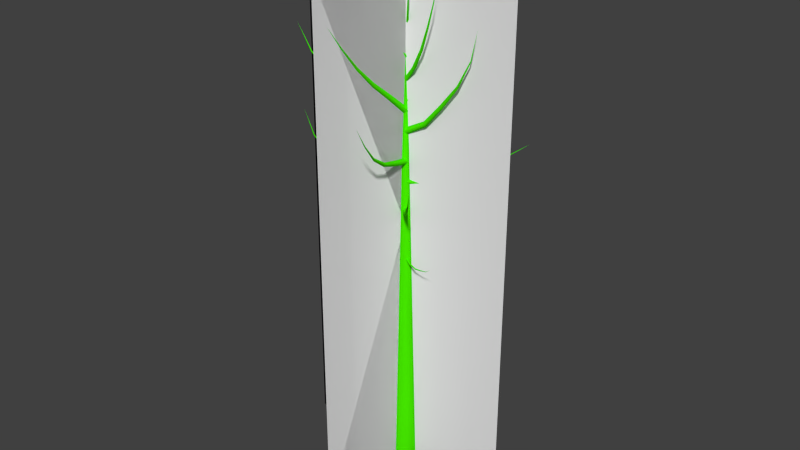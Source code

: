 # Source: tree_spherical_high_low_2.blend  (saved by Blender 2.69.0; exported with 4.5.12 LTS)
import bpy
from mathutils import Matrix  # noqa: F401  (used for matrix-valued properties, if any)

bpy.ops.wm.read_factory_settings(use_empty=True)
scene = bpy.context.scene
scene.name = 'Scene'

# ---- collections
col_collection_1 = bpy.data.collections.new('Collection 1'); scene.collection.children.link(col_collection_1)

# ---- materials (node trees are filled in below, after node groups)
mat_material = bpy.data.materials.new('Material')
mat_material.alpha_threshold = 0.0
mat_material.use_transparent_shadow = False
mat_material.diffuse_color = (0.06049, 0.8, 0.0, 1.0)
mat_material.roughness = 0.5
mat_material.line_color = (0.0, 0.0, 0.0, 1.0)

# ---- material node trees

# ---- world
world_world = bpy.data.worlds.new('World'); scene.world = world_world
world_world.color = (0.05088, 0.05088, 0.05088)
world_world.use_sun_shadow = False
world_world.sun_shadow_jitter_overblur = 0.0
world_world.cycles.sampling_method = 'MANUAL'
world_world.cycles.sample_map_resolution = 256

# ---- meshes
me_plane = bpy.data.meshes.new('Plane')
me_plane.from_pydata([(-0.9836, -1.0, -8.946e-11), (-0.9836, 0.7982, 4.536e-07), (0.9836, -1.0, -5.046e-07), (0.9836, 0.7982, -5.091e-08), (0.9836, -1.0, -3.059e-07), (0.9836, 0.7982, 1.478e-07), (-0.9836, -1.0, -1.988e-07), (-0.9836, 0.7982, 2.549e-07), (1.143e-07, -1.0, 1.316), (1.143e-07, 0.7982, 1.316), (-1.143e-07, -1.0, -1.316), (-1.143e-07, 0.7982, -1.316), (-2.003e-07, -1.0, -1.316), (-2.003e-07, 0.7982, -1.316), (2.003e-07, -1.0, 1.316), (2.003e-07, 0.7982, 1.316)], [], [(1, 0, 2, 3), (5, 4, 6, 7), (9, 8, 10, 11), (13, 12, 14, 15)])
_uv = me_plane.uv_layers.new(name='UVMap')
_uv.uv.foreach_set('vector', [0.5081, 0.9984, 0.5081, 1.658e-07, 1.0, 0.0, 1.0, 0.9984, 1.658e-07, 0.9984, 0.0, 1.658e-07, 0.5078, 0.0, 0.5078, 0.9984, 1.658e-07, 0.9984, 0.0, 1.658e-07, 0.5073, 0.0, 0.5073, 0.9984, 0.5072, 0.9984, 0.5072, 1.658e-07, 1.0, 0.0, 1.0, 0.9984])
me_plane.use_remesh_preserve_volume = False
me_plane.use_remesh_preserve_attributes = False
me_plane.use_mirror_vertex_groups = False
me_plane.update()
me_mesh = bpy.data.meshes.new('Mesh')
me_mesh.from_pydata([(-3.298e-08, 0.4369, 0.02454), (-0.4376, -1.042e-07, -3.705e-09), (1.234e-07, -0.4369, -0.02454), (0.4376, 1.424e-07, 5.851e-09), (2.634e-09, 0.009667, 5.031), (-0.2918, -0.2816, 5.014), (1.069e-07, -0.5729, 4.998), (0.2918, -0.2816, 5.014), (3.939e-08, -0.4307, 10.03), (-0.1459, -0.5764, 10.03), (9.153e-08, -0.7221, 10.02), (0.1459, -0.5764, 10.03), (6.645e-08, -0.7602, 15.05), (6.645e-08, -0.7602, 15.05), (6.645e-08, -0.7602, 15.05), (6.645e-08, -0.7602, 15.05), (0.002494, -0.3552, 6.34), (0.01758, -0.3727, 6.318), (-0.002494, -0.3613, 6.295), (-0.01758, -0.3438, 6.318), (0.1624, -0.1604, 6.291), (0.1743, -0.1746, 6.273), (0.158, -0.1657, 6.256), (0.1462, -0.1515, 6.273), (0.3212, 0.03308, 6.234), (0.33, 0.02222, 6.221), (0.3176, 0.02868, 6.207), (0.3089, 0.03954, 6.221), (0.4795, 0.2259, 6.175), (0.4855, 0.2188, 6.167), (0.4773, 0.2232, 6.158), (0.4714, 0.2303, 6.167), (0.6387, 0.4198, 6.126), (0.6421, 0.4168, 6.122), (0.6385, 0.4196, 6.117), (0.6351, 0.4226, 6.122), (0.8003, 0.6167, 6.15), (0.8003, 0.6167, 6.15), (0.8003, 0.6167, 6.15), (0.8003, 0.6167, 6.15), (-0.00503, -0.3767, 6.649), (-0.004898, -0.3454, 6.619), (0.00503, -0.3751, 6.588), (0.004898, -0.4065, 6.619), (-0.3248, -0.428, 6.589), (-0.3264, -0.4032, 6.564), (-0.3202, -0.4273, 6.539), (-0.3186, -0.4521, 6.564), (-0.6489, -0.48, 6.576), (-0.6524, -0.4618, 6.557), (-0.6499, -0.4802, 6.539), (-0.6465, -0.4984, 6.557), (-0.9745, -0.5323, 6.594), (-0.9775, -0.5202, 6.581), (-0.9765, -0.5326, 6.569), (-0.9736, -0.5446, 6.581), (-1.3, -0.5845, 6.618), (-1.302, -0.5786, 6.612), (-1.302, -0.5849, 6.606), (-1.3, -0.5908, 6.612), (-1.611, -0.6344, 6.716), (-1.611, -0.6344, 6.716), (-1.611, -0.6344, 6.716), (-1.611, -0.6344, 6.716), (0.006122, -0.3971, 6.958), (-0.01925, -0.4279, 6.919), (-0.006122, -0.3902, 6.881), (0.01925, -0.3594, 6.919), (0.3479, -0.5891, 6.879), (0.3314, -0.6159, 6.847), (0.3456, -0.5878, 6.816), (0.3622, -0.5611, 6.847), (0.6933, -0.7832, 6.908), (0.6861, -0.8062, 6.885), (0.702, -0.7881, 6.862), (0.7092, -0.7651, 6.885), (1.026, -0.9704, 7.031), (1.023, -0.9867, 7.016), (1.036, -0.9756, 7.001), (1.039, -0.9593, 7.016), (1.357, -1.156, 7.169), (1.356, -1.165, 7.162), (1.363, -1.16, 7.155), (1.364, -1.151, 7.162), (1.657, -1.325, 7.378), (1.657, -1.325, 7.378), (1.657, -1.325, 7.378), (1.657, -1.325, 7.378), (-0.001266, -0.4078, 7.268), (0.04484, -0.3951, 7.22), (0.001266, -0.4148, 7.173), (-0.04484, -0.4275, 7.22), (-0.1599, 0.03188, 7.221), (-0.1249, 0.04702, 7.183), (-0.1615, 0.03626, 7.145), (-0.1966, 0.02113, 7.183), (-0.3156, 0.4631, 7.305), (-0.2918, 0.4816, 7.278), (-0.3219, 0.4806, 7.251), (-0.3456, 0.4621, 7.278), (-0.4598, 0.8628, 7.507), (-0.445, 0.8779, 7.49), (-0.466, 0.88, 7.473), (-0.4808, 0.8649, 7.49), (-0.5996, 1.25, 7.74), (-0.5927, 1.259, 7.732), (-0.6037, 1.262, 7.725), (-0.6106, 1.253, 7.732), (-0.7101, 1.556, 8.083), (-0.7101, 1.556, 8.083), (-0.7101, 1.556, 8.083), (-0.7101, 1.556, 8.083), (-0.001111, -0.432, 7.577), (-0.05248, -0.4097, 7.521), (0.001111, -0.426, 7.465), (0.05248, -0.4483, 7.521), (-0.1876, -0.9398, 7.534), (-0.2287, -0.9219, 7.49), (-0.1858, -0.9348, 7.445), (-0.1447, -0.9527, 7.49), (-0.3733, -1.445, 7.49), (-0.4048, -1.434, 7.457), (-0.3734, -1.446, 7.423), (-0.3419, -1.457, 7.457), (-0.5591, -1.951, 7.515), (-0.5809, -1.946, 7.493), (-0.5607, -1.956, 7.47), (-0.5389, -1.961, 7.493), (-0.7439, -2.454, 7.581), (-0.7555, -2.454, 7.57), (-0.7461, -2.46, 7.559), (-0.7345, -2.461, 7.57), (-0.9136, -2.916, 7.805), (-0.9136, -2.916, 7.805), (-0.9136, -2.916, 7.805), (-0.9136, -2.916, 7.805), (-0.002876, -0.4483, 7.886), (0.03208, -0.5019, 7.822), (0.002876, -0.445, 7.758), (-0.03208, -0.3915, 7.822), (0.5186, -0.1453, 7.904), (0.5488, -0.1868, 7.853), (0.5277, -0.14, 7.803), (0.4975, -0.09852, 7.853), (1.034, 0.1541, 7.984), (1.06, 0.125, 7.947), (1.048, 0.1621, 7.909), (1.022, 0.1912, 7.947), (1.538, 0.4472, 8.131), (1.559, 0.4296, 8.107), (1.554, 0.4561, 8.083), (1.533, 0.4737, 8.107), (2.013, 0.7231, 8.379), (2.025, 0.7153, 8.368), (2.024, 0.7297, 8.357), (2.012, 0.7374, 8.368), (2.442, 0.9723, 8.725), (2.442, 0.9723, 8.725), (2.442, 0.9723, 8.725), (2.442, 0.9723, 8.725), (-0.00289, -0.4638, 8.194), (0.01246, -0.3941, 8.123), (0.00289, -0.4649, 8.051), (-0.01246, -0.5346, 8.123), (-0.6478, -0.3494, 8.152), (-0.644, -0.2921, 8.095), (-0.6601, -0.3473, 8.039), (-0.6639, -0.4046, 8.095), (-1.269, -0.2392, 8.306), (-1.279, -0.194, 8.266), (-1.303, -0.2331, 8.227), (-1.294, -0.2783, 8.266), (-1.824, -0.1408, 8.648), (-1.833, -0.1101, 8.623), (-1.853, -0.1356, 8.599), (-1.843, -0.1663, 8.623), (-2.389, -0.04049, 8.979), (-2.395, -0.02489, 8.968), (-2.407, -0.03739, 8.957), (-2.4, -0.05299, 8.968), (-2.856, 0.04235, 9.443), (-2.856, 0.04235, 9.443), (-2.856, 0.04235, 9.443), (-2.856, 0.04235, 9.443), (-0.01241, -0.4673, 8.499), (-0.05999, -0.5324, 8.423), (0.01241, -0.4968, 8.348), (0.05999, -0.4317, 8.423), (0.4329, -0.9979, 8.659), (0.3994, -1.056, 8.601), (0.4619, -1.033, 8.542), (0.4954, -0.975, 8.601), (0.8401, -1.483, 8.98), (0.8188, -1.531, 8.939), (0.8694, -1.518, 8.897), (0.8908, -1.471, 8.939), (1.244, -1.965, 9.325), (1.23, -1.997, 9.298), (1.264, -1.989, 9.271), (1.278, -1.957, 9.298), (1.651, -2.449, 9.662), (1.645, -2.467, 9.65), (1.663, -2.464, 9.637), (1.669, -2.447, 9.65), (1.973, -2.833, 10.17), (1.973, -2.833, 10.17), (1.973, -2.833, 10.17), (1.973, -2.833, 10.17), (3.371e-09, -0.5243, 8.805), (0.08458, -0.4997, 8.724), (6.653e-08, -0.4752, 8.643), (-0.08458, -0.4997, 8.724), (9.166e-07, 0.2048, 9.008), (0.06766, 0.2332, 8.946), (9.89e-07, 0.2617, 8.885), (-0.06766, 0.2332, 8.946), (1.699e-06, 0.8448, 9.401), (0.05075, 0.8769, 9.361), (1.78e-06, 0.9089, 9.322), (-0.05074, 0.8769, 9.361), (2.38e-06, 1.386, 9.929), (0.03383, 1.412, 9.909), (2.447e-06, 1.439, 9.888), (-0.03383, 1.412, 9.909), (2.873e-06, 1.79, 10.57), (0.01692, 1.805, 10.57), (2.911e-06, 1.819, 10.56), (-0.01691, 1.805, 10.57), (3.305e-06, 2.137, 11.26), (3.305e-06, 2.137, 11.26), (3.305e-06, 2.137, 11.26), (3.305e-06, 2.137, 11.26), (0.015, -0.4994, 9.112), (-0.0692, -0.4598, 9.025), (-0.015, -0.5354, 8.938), (0.0692, -0.5751, 9.025), (-0.4813, -1.095, 9.302), (-0.5542, -1.07, 9.235), (-0.5163, -1.137, 9.168), (-0.4435, -1.162, 9.235), (-0.9295, -1.633, 9.677), (-0.9901, -1.621, 9.632), (-0.9676, -1.679, 9.587), (-0.907, -1.691, 9.632), (-1.342, -2.129, 10.15), (-1.387, -2.126, 10.12), (-1.376, -2.169, 10.1), (-1.331, -2.172, 10.12), (-1.648, -2.495, 10.79), (-1.672, -2.496, 10.78), (-1.668, -2.52, 10.77), (-1.644, -2.519, 10.78), (-1.83, -2.714, 11.54), (-1.83, -2.714, 11.54), (-1.83, -2.714, 11.54), (-1.83, -2.714, 11.54), (-0.01322, -0.5373, 9.42), (0.01553, -0.6285, 9.326), (0.01322, -0.5329, 9.232), (-0.01553, -0.4417, 9.326), (0.8022, -0.4018, 9.518), (0.8341, -0.4732, 9.445), (0.8412, -0.3953, 9.372), (0.8093, -0.3238, 9.445), (1.565, -0.275, 9.813), (1.6, -0.3268, 9.762), (1.616, -0.2664, 9.712), (1.581, -0.2147, 9.762), (2.266, -0.1585, 10.25), (2.293, -0.1923, 10.22), (2.308, -0.1514, 10.19), (2.281, -0.1176, 10.22), (2.944, -0.0457, 10.73), (2.959, -0.06251, 10.72), (2.967, -0.04196, 10.7), (2.952, -0.02515, 10.72), (3.613, 0.06552, 11.23), (3.613, 0.06552, 11.23), (3.613, 0.06552, 11.23), (3.613, 0.06552, 11.23), (0.01972, -0.5639, 9.722), (0.04819, -0.467, 9.627), (-0.01972, -0.5417, 9.531), (-0.04819, -0.6385, 9.627), (-0.7128, -0.1522, 9.9), (-0.6984, -0.07007, 9.826), (-0.7611, -0.1251, 9.753), (-0.7755, -0.2073, 9.826), (-1.38, 0.2228, 10.28), (-1.377, 0.2888, 10.23), (-1.432, 0.2519, 10.18), (-1.435, 0.1859, 10.23), (-2.027, 0.5863, 10.73), (-2.026, 0.6307, 10.7), (-2.063, 0.6066, 10.67), (-2.064, 0.5621, 10.7), (-2.682, 0.9546, 11.16), (-2.684, 0.9778, 11.15), (-2.704, 0.9668, 11.13), (-2.703, 0.9435, 11.15), (-3.2, 1.246, 11.79), (-3.2, 1.246, 11.79), (-3.2, 1.246, 11.79), (-3.2, 1.246, 11.79), (-0.009391, -0.5443, 10.02), (-0.0951, -0.6046, 9.928), (0.009391, -0.5967, 9.83), (0.0951, -0.5364, 9.928), (0.2806, -1.353, 10.25), (0.2122, -1.401, 10.17), (0.2961, -1.396, 10.09), (0.3644, -1.347, 10.17), (0.5671, -2.151, 10.49), (0.5179, -2.194, 10.43), (0.5829, -2.195, 10.38), (0.6321, -2.153, 10.43), (0.8315, -2.888, 10.89), (0.8012, -2.924, 10.85), (0.847, -2.932, 10.82), (0.8773, -2.896, 10.85), (1.06, -3.526, 11.45), (1.046, -3.546, 11.44), (1.07, -3.552, 11.42), (1.084, -3.532, 11.44), (1.268, -4.106, 12.09), (1.268, -4.106, 12.09), (1.268, -4.106, 12.09), (1.268, -4.106, 12.09), (-0.01692, -0.6296, 10.32), (0.09631, -0.6192, 10.23), (0.01692, -0.5378, 10.14), (-0.09631, -0.5482, 10.23), (0.2572, 0.1137, 10.72), (0.3508, 0.1303, 10.66), (0.2903, 0.2037, 10.59), (0.1967, 0.1871, 10.66), (0.4859, 0.7343, 11.31), (0.5594, 0.7554, 11.27), (0.5172, 0.8191, 11.23), (0.4438, 0.798, 11.27), (0.6835, 1.27, 12.0), (0.7338, 1.288, 11.98), (0.7071, 1.334, 11.95), (0.6568, 1.316, 11.98), (0.8383, 1.69, 12.77), (0.8639, 1.7, 12.77), (0.8511, 1.725, 12.76), (0.8254, 1.714, 12.77), (0.9616, 2.024, 13.6), (0.9616, 2.024, 13.6), (0.9616, 2.024, 13.6), (0.9616, 2.024, 13.6), (0.03999, -0.5711, 10.62), (-0.05259, -0.506, 10.53), (-0.03999, -0.6184, 10.44), (0.05259, -0.6835, 10.53), (-0.6561, -0.9834, 11.01), (-0.7365, -0.9351, 10.94), (-0.7328, -1.029, 10.87), (-0.6524, -1.077, 10.94), (-1.266, -1.345, 11.54), (-1.334, -1.313, 11.5), (-1.34, -1.388, 11.46), (-1.271, -1.42, 11.5), (-1.782, -1.65, 12.21), (-1.83, -1.631, 12.19), (-1.836, -1.682, 12.16), (-1.788, -1.702, 12.19), (-2.287, -1.95, 12.9), (-2.313, -1.941, 12.89), (-2.317, -1.967, 12.87), (-2.292, -1.976, 12.89), (-2.648, -2.163, 13.7), (-2.648, -2.163, 13.7), (-2.648, -2.163, 13.7), (-2.648, -2.163, 13.7), (-0.04899, -0.5964, 10.92), (-0.01933, -0.7066, 10.83), (0.04899, -0.6152, 10.74), (0.01933, -0.505, 10.83), (0.7229, -0.7444, 11.33), (0.7571, -0.8345, 11.27), (0.8221, -0.7634, 11.2), (0.788, -0.6732, 11.27), (1.332, -0.8612, 11.97), (1.366, -0.9303, 11.92), (1.423, -0.8785, 11.88), (1.389, -0.8094, 11.92), (1.912, -0.9724, 12.64), (1.938, -1.019, 12.61), (1.979, -0.9852, 12.59), (1.953, -0.9385, 12.61), (2.351, -1.057, 13.41), (2.367, -1.08, 13.4), (2.389, -1.064, 13.4), (2.374, -1.04, 13.4), (2.549, -1.094, 14.28), (2.549, -1.094, 14.28), (2.549, -1.094, 14.28), (2.549, -1.094, 14.28), (0.04171, -0.6654, 11.21), (0.07664, -0.551, 11.13), (-0.04171, -0.5682, 11.05), (-0.07664, -0.6826, 11.13), (-0.41, -0.1396, 11.75), (-0.3865, -0.0429, 11.69), (-0.4856, -0.05153, 11.64), (-0.5091, -0.1482, 11.69), (-0.7689, 0.2782, 12.44), (-0.7541, 0.354, 12.4), (-0.8312, 0.3507, 12.36), (-0.846, 0.2749, 12.4), (-1.139, 0.7086, 13.12), (-1.13, 0.7606, 13.09), (-1.183, 0.76, 13.07), (-1.191, 0.708, 13.09), (-1.417, 1.032, 13.89), (-1.414, 1.06, 13.88), (-1.441, 1.061, 13.87), (-1.444, 1.033, 13.88), (-1.582, 1.225, 14.74), (-1.582, 1.225, 14.74), (-1.582, 1.225, 14.74), (-1.582, 1.225, 14.74), (2.023e-07, -0.569, 11.51), (-0.09837, -0.6278, 11.43), (-7.221e-08, -0.6866, 11.35), (0.09837, -0.6278, 11.43), (-1.56e-06, -1.278, 12.02), (-0.07869, -1.324, 11.95), (-1.777e-06, -1.371, 11.89), (0.07869, -1.324, 11.95), (-3.337e-06, -1.992, 12.51), (-0.05902, -2.029, 12.46), (-3.509e-06, -2.065, 12.41), (0.05902, -2.029, 12.46), (-4.988e-06, -2.656, 13.06), (-0.03935, -2.683, 13.03), (-5.117e-06, -2.711, 13.0), (0.03934, -2.683, 13.03), (-6.501e-06, -3.264, 13.68), (-0.01968, -3.279, 13.66), (-6.571e-06, -3.294, 13.65), (0.01967, -3.279, 13.66), (-7.916e-06, -3.833, 14.33), (-7.916e-06, -3.833, 14.33), (-7.916e-06, -3.833, 14.33), (-7.916e-06, -3.833, 14.33), (-0.04183, -0.6873, 11.8), (0.07165, -0.7008, 11.73), (0.04183, -0.5905, 11.66), (-0.07165, -0.5769, 11.73), (0.3692, -0.2116, 12.35), (0.4629, -0.219, 12.3), (0.4421, -0.1273, 12.25), (0.3483, -0.1199, 12.3), (0.7124, 0.1855, 13.0), (0.7857, 0.1835, 12.97), (0.773, 0.2557, 12.93), (0.6997, 0.2578, 12.97), (1.018, 0.5393, 13.69), (1.069, 0.5408, 13.68), (1.063, 0.5918, 13.66), (1.012, 0.5903, 13.68), (1.169, 0.7143, 14.49), (1.196, 0.7161, 14.49), (1.194, 0.7427, 14.49), (1.167, 0.7409, 14.49), (1.188, 0.7361, 15.33), (1.188, 0.7361, 15.33), (1.188, 0.7361, 15.33), (1.188, 0.7361, 15.33), (0.05989, -0.6379, 12.1), (-0.01722, -0.5641, 12.04), (-0.05989, -0.6619, 11.97), (0.01722, -0.7357, 12.04), (-0.5135, -0.7529, 12.64), (-0.5805, -0.695, 12.6), (-0.62, -0.7743, 12.55), (-0.553, -0.8323, 12.6), (-0.9477, -0.84, 13.31), (-1.003, -0.7975, 13.28), (-1.037, -0.8579, 13.25), (-0.982, -0.9005, 13.28), (-1.323, -0.9154, 14.01), (-1.362, -0.8874, 14.0), (-1.387, -0.9281, 13.98), (-1.348, -0.9561, 14.0), (-1.568, -0.9645, 14.77), (-1.588, -0.9506, 14.77), (-1.601, -0.9711, 14.76), (-1.581, -0.985, 14.77), (-1.807, -1.013, 15.54), (-1.807, -1.013, 15.54), (-1.807, -1.013, 15.54), (-1.807, -1.013, 15.54), (-0.04467, -0.6338, 12.4), (-0.04091, -0.7282, 12.34), (0.04467, -0.6881, 12.28), (0.04091, -0.5936, 12.34), (0.4507, -0.9348, 12.89), (0.457, -1.012, 12.84), (0.5287, -0.9822, 12.8), (0.5224, -0.9046, 12.84), (0.8655, -1.187, 13.47), (0.8745, -1.248, 13.44), (0.9327, -1.228, 13.42), (0.9236, -1.167, 13.44), (1.19, -1.384, 14.13), (1.198, -1.426, 14.11), (1.238, -1.413, 14.1), (1.23, -1.372, 14.11), (1.476, -1.558, 14.81), (1.48, -1.579, 14.81), (1.501, -1.573, 14.8), (1.497, -1.552, 14.81), (1.66, -1.67, 15.55), (1.66, -1.67, 15.55), (1.66, -1.67, 15.55), (1.66, -1.67, 15.55), (0.01754, -0.7186, 12.69), (0.06554, -0.6473, 12.64), (-0.01754, -0.6253, 12.59), (-0.06554, -0.6966, 12.64), (-0.1616, -0.2422, 13.18), (-0.1251, -0.1801, 13.15), (-0.1934, -0.1574, 13.12), (-0.2299, -0.2195, 13.15), (-0.2808, 0.07491, 13.8), (-0.2551, 0.1259, 13.79), (-0.308, 0.1473, 13.77), (-0.3337, 0.09633, 13.79), (-0.3647, 0.2983, 14.47), (-0.3482, 0.3338, 14.47), (-0.384, 0.3496, 14.46), (-0.4006, 0.3141, 14.47), (-0.3943, 0.3769, 15.18), (-0.3861, 0.3949, 15.18), (-0.4041, 0.4031, 15.18), (-0.4123, 0.385, 15.18), (-0.3588, 0.2824, 15.89), (-0.3588, 0.2824, 15.89), (-0.3588, 0.2824, 15.89), (-0.3588, 0.2824, 15.89), (0.01484, -0.6408, 12.98), (-0.05779, -0.6626, 12.94), (-0.01484, -0.7251, 12.9), (0.05779, -0.7033, 12.94), (-0.1385, -1.076, 13.45), (-0.1973, -1.096, 13.42), (-0.1638, -1.148, 13.39), (-0.1049, -1.128, 13.42), (-0.2672, -1.442, 13.99), (-0.3122, -1.459, 13.97), (-0.288, -1.501, 13.95), (-0.2429, -1.483, 13.97), (-0.3745, -1.746, 14.57), (-0.4049, -1.759, 14.55), (-0.389, -1.788, 14.54), (-0.3587, -1.775, 14.55), (-0.4724, -2.024, 15.16), (-0.4876, -2.031, 15.16), (-0.4797, -2.045, 15.15), (-0.4645, -2.039, 15.16), (-0.5692, -2.299, 15.76), (-0.5692, -2.299, 15.76), (-0.5692, -2.299, 15.76), (-0.5692, -2.299, 15.76), (-0.03703, -0.7138, 13.27), (0.02482, -0.7403, 13.24), (0.03703, -0.6741, 13.21), (-0.02482, -0.6477, 13.24), (0.2887, -0.5392, 13.75), (0.3402, -0.5592, 13.72), (0.3521, -0.5052, 13.7), (0.3005, -0.4852, 13.72), (0.5211, -0.4146, 14.28), (0.5619, -0.4285, 14.27), (0.573, -0.3868, 14.26), (0.5321, -0.3729, 14.27), (0.6804, -0.3292, 14.86), (0.7082, -0.3381, 14.85), (0.7161, -0.3101, 14.85), (0.6883, -0.3011, 14.85), (0.8241, -0.2521, 15.44), (0.8381, -0.2566, 15.44), (0.8421, -0.2425, 15.44), (0.8281, -0.2381, 15.44), (0.9635, -0.1774, 16.03), (0.9635, -0.1774, 16.03), (0.9635, -0.1774, 16.03), (0.9635, -0.1774, 16.03), (0.0326, -0.7095, 13.57), (0.005933, -0.6617, 13.54), (-0.0326, -0.7006, 13.51), (-0.005933, -0.7484, 13.54), (-0.3257, -0.6605, 13.97), (-0.3496, -0.6218, 13.95), (-0.3831, -0.6526, 13.93), (-0.3591, -0.6912, 13.95), (-0.5755, -0.6263, 14.44), (-0.5949, -0.5971, 14.43), (-0.6215, -0.62, 14.42), (-0.602, -0.6491, 14.43), (-0.8435, -0.5896, 14.91), (-0.8567, -0.5701, 14.91), (-0.8746, -0.5854, 14.9), (-0.8614, -0.6048, 14.91), (-1.066, -0.5591, 15.41), (-1.074, -0.5493, 15.4), (-1.083, -0.5568, 15.4), (-1.076, -0.5666, 15.4), (-1.143, -0.5486, 15.94), (-1.143, -0.5486, 15.94), (-1.143, -0.5486, 15.94), (-1.143, -0.5486, 15.94), (-0.01698, -0.6947, 13.86), (-0.0274, -0.7378, 13.84), (0.01698, -0.7374, 13.82), (0.0274, -0.6943, 13.84), (0.1718, -0.9321, 14.23), (0.1633, -0.9664, 14.21), (0.1987, -0.9658, 14.19), (0.2072, -0.9315, 14.21), (0.3668, -1.177, 14.59), (0.361, -1.204, 14.57), (0.3881, -1.204, 14.56), (0.3939, -1.177, 14.57), (0.5201, -1.37, 14.99), (0.5169, -1.388, 14.98), (0.5355, -1.389, 14.98), (0.5388, -1.371, 14.98), (0.654, -1.538, 15.41), (0.6526, -1.548, 15.41), (0.6622, -1.549, 15.41), (0.6636, -1.539, 15.41), (0.732, -1.636, 15.87), (0.732, -1.636, 15.87), (0.732, -1.636, 15.87), (0.732, -1.636, 15.87), (-6.194e-08, -0.7514, 14.15), (0.02626, -0.7271, 14.14), (1.836e-07, -0.7028, 14.13), (-0.02626, -0.7271, 14.14), (7.682e-07, -0.5942, 14.52), (0.02101, -0.5745, 14.52), (9.672e-07, -0.5548, 14.51), (-0.02101, -0.5745, 14.52), (1.465e-06, -0.4616, 14.9), (0.01576, -0.4461, 14.9), (1.623e-06, -0.4305, 14.9), (-0.01575, -0.4461, 14.9), (1.525e-06, -0.4526, 15.31), (0.0105, -0.4421, 15.31), (1.632e-06, -0.4316, 15.31), (-0.0105, -0.4421, 15.31), (1.494e-06, -0.4542, 15.71), (0.005253, -0.449, 15.71), (1.547e-06, -0.4437, 15.71), (-0.00525, -0.449, 15.71), (1.907e-06, -0.4035, 16.11), (1.907e-06, -0.4035, 16.11), (1.907e-06, -0.4035, 16.11), (1.907e-06, -0.4035, 16.11), (0.01011, -0.7252, 14.45), (-0.01376, -0.7273, 14.44), (-0.01011, -0.751, 14.44), (0.01376, -0.7489, 14.44), (-0.06466, -0.8203, 14.76), (-0.0841, -0.8224, 14.75), (-0.08153, -0.8417, 14.75), (-0.06209, -0.8397, 14.75), (-0.0855, -0.8468, 15.08), (-0.1002, -0.8486, 15.08), (-0.09848, -0.8633, 15.08), (-0.08374, -0.8615, 15.08), (-0.08866, -0.8508, 15.41), (-0.0985, -0.852, 15.41), (-0.09732, -0.8618, 15.41), (-0.08749, -0.8606, 15.41), (-0.08996, -0.8525, 15.75), (-0.09486, -0.853, 15.75), (-0.09426, -0.8579, 15.75), (-0.08936, -0.8574, 15.75), (-0.1352, -0.91, 16.07), (-0.1352, -0.91, 16.07), (-0.1352, -0.91, 16.07), (-0.1352, -0.91, 16.07), (-0.007212, -0.75, 14.75), (0.001028, -0.7578, 14.75), (0.007212, -0.7483, 14.74), (-0.001028, -0.7404, 14.75), (0.1359, -0.7331, 14.96), (0.143, -0.7393, 14.96), (0.1484, -0.7316, 14.96), (0.1413, -0.7254, 14.96), (0.2156, -0.7236, 15.2), (0.2212, -0.7283, 15.2), (0.2255, -0.7225, 15.2), (0.2199, -0.7178, 15.2), (0.2916, -0.7146, 15.45), (0.2954, -0.7177, 15.45), (0.2984, -0.7138, 15.45), (0.2946, -0.7108, 15.45), (0.3241, -0.7108, 15.7), (0.326, -0.7123, 15.7), (0.3276, -0.7104, 15.7), (0.3256, -0.7089, 15.7), (0.2841, -0.7155, 15.95), (0.2841, -0.7155, 15.95), (0.2841, -0.7155, 15.95), (0.2841, -0.7155, 15.95)], [], [(0, 4, 7, 3), (1, 5, 4, 0), (2, 6, 5, 1), (3, 7, 6, 2), (4, 8, 11, 7), (5, 9, 8, 4), (6, 10, 9, 5), (7, 11, 10, 6), (8, 12, 15, 11), (9, 13, 12, 8), (10, 14, 13, 9), (11, 15, 14, 10), (16, 20, 23, 19), (17, 21, 20, 16), (18, 22, 21, 17), (19, 23, 22, 18), (20, 24, 27, 23), (21, 25, 24, 20), (22, 26, 25, 21), (23, 27, 26, 22), (24, 28, 31, 27), (25, 29, 28, 24), (26, 30, 29, 25), (27, 31, 30, 26), (28, 32, 35, 31), (29, 33, 32, 28), (30, 34, 33, 29), (31, 35, 34, 30), (32, 36, 39, 35), (33, 37, 36, 32), (34, 38, 37, 33), (35, 39, 38, 34), (40, 44, 47, 43), (41, 45, 44, 40), (42, 46, 45, 41), (43, 47, 46, 42), (44, 48, 51, 47), (45, 49, 48, 44), (46, 50, 49, 45), (47, 51, 50, 46), (48, 52, 55, 51), (49, 53, 52, 48), (50, 54, 53, 49), (51, 55, 54, 50), (52, 56, 59, 55), (53, 57, 56, 52), (54, 58, 57, 53), (55, 59, 58, 54), (56, 60, 63, 59), (57, 61, 60, 56), (58, 62, 61, 57), (59, 63, 62, 58), (64, 68, 71, 67), (65, 69, 68, 64), (66, 70, 69, 65), (67, 71, 70, 66), (68, 72, 75, 71), (69, 73, 72, 68), (70, 74, 73, 69), (71, 75, 74, 70), (72, 76, 79, 75), (73, 77, 76, 72), (74, 78, 77, 73), (75, 79, 78, 74), (76, 80, 83, 79), (77, 81, 80, 76), (78, 82, 81, 77), (79, 83, 82, 78), (80, 84, 87, 83), (81, 85, 84, 80), (82, 86, 85, 81), (83, 87, 86, 82), (88, 92, 95, 91), (89, 93, 92, 88), (90, 94, 93, 89), (91, 95, 94, 90), (92, 96, 99, 95), (93, 97, 96, 92), (94, 98, 97, 93), (95, 99, 98, 94), (96, 100, 103, 99), (97, 101, 100, 96), (98, 102, 101, 97), (99, 103, 102, 98), (100, 104, 107, 103), (101, 105, 104, 100), (102, 106, 105, 101), (103, 107, 106, 102), (104, 108, 111, 107), (105, 109, 108, 104), (106, 110, 109, 105), (107, 111, 110, 106), (112, 116, 119, 115), (113, 117, 116, 112), (114, 118, 117, 113), (115, 119, 118, 114), (116, 120, 123, 119), (117, 121, 120, 116), (118, 122, 121, 117), (119, 123, 122, 118), (120, 124, 127, 123), (121, 125, 124, 120), (122, 126, 125, 121), (123, 127, 126, 122), (124, 128, 131, 127), (125, 129, 128, 124), (126, 130, 129, 125), (127, 131, 130, 126), (128, 132, 135, 131), (129, 133, 132, 128), (130, 134, 133, 129), (131, 135, 134, 130), (136, 140, 143, 139), (137, 141, 140, 136), (138, 142, 141, 137), (139, 143, 142, 138), (140, 144, 147, 143), (141, 145, 144, 140), (142, 146, 145, 141), (143, 147, 146, 142), (144, 148, 151, 147), (145, 149, 148, 144), (146, 150, 149, 145), (147, 151, 150, 146), (148, 152, 155, 151), (149, 153, 152, 148), (150, 154, 153, 149), (151, 155, 154, 150), (152, 156, 159, 155), (153, 157, 156, 152), (154, 158, 157, 153), (155, 159, 158, 154), (160, 164, 167, 163), (161, 165, 164, 160), (162, 166, 165, 161), (163, 167, 166, 162), (164, 168, 171, 167), (165, 169, 168, 164), (166, 170, 169, 165), (167, 171, 170, 166), (168, 172, 175, 171), (169, 173, 172, 168), (170, 174, 173, 169), (171, 175, 174, 170), (172, 176, 179, 175), (173, 177, 176, 172), (174, 178, 177, 173), (175, 179, 178, 174), (176, 180, 183, 179), (177, 181, 180, 176), (178, 182, 181, 177), (179, 183, 182, 178), (184, 188, 191, 187), (185, 189, 188, 184), (186, 190, 189, 185), (187, 191, 190, 186), (188, 192, 195, 191), (189, 193, 192, 188), (190, 194, 193, 189), (191, 195, 194, 190), (192, 196, 199, 195), (193, 197, 196, 192), (194, 198, 197, 193), (195, 199, 198, 194), (196, 200, 203, 199), (197, 201, 200, 196), (198, 202, 201, 197), (199, 203, 202, 198), (200, 204, 207, 203), (201, 205, 204, 200), (202, 206, 205, 201), (203, 207, 206, 202), (208, 212, 215, 211), (209, 213, 212, 208), (210, 214, 213, 209), (211, 215, 214, 210), (212, 216, 219, 215), (213, 217, 216, 212), (214, 218, 217, 213), (215, 219, 218, 214), (216, 220, 223, 219), (217, 221, 220, 216), (218, 222, 221, 217), (219, 223, 222, 218), (220, 224, 227, 223), (221, 225, 224, 220), (222, 226, 225, 221), (223, 227, 226, 222), (224, 228, 231, 227), (225, 229, 228, 224), (226, 230, 229, 225), (227, 231, 230, 226), (232, 236, 239, 235), (233, 237, 236, 232), (234, 238, 237, 233), (235, 239, 238, 234), (236, 240, 243, 239), (237, 241, 240, 236), (238, 242, 241, 237), (239, 243, 242, 238), (240, 244, 247, 243), (241, 245, 244, 240), (242, 246, 245, 241), (243, 247, 246, 242), (244, 248, 251, 247), (245, 249, 248, 244), (246, 250, 249, 245), (247, 251, 250, 246), (248, 252, 255, 251), (249, 253, 252, 248), (250, 254, 253, 249), (251, 255, 254, 250), (256, 260, 263, 259), (257, 261, 260, 256), (258, 262, 261, 257), (259, 263, 262, 258), (260, 264, 267, 263), (261, 265, 264, 260), (262, 266, 265, 261), (263, 267, 266, 262), (264, 268, 271, 267), (265, 269, 268, 264), (266, 270, 269, 265), (267, 271, 270, 266), (268, 272, 275, 271), (269, 273, 272, 268), (270, 274, 273, 269), (271, 275, 274, 270), (272, 276, 279, 275), (273, 277, 276, 272), (274, 278, 277, 273), (275, 279, 278, 274), (280, 284, 287, 283), (281, 285, 284, 280), (282, 286, 285, 281), (283, 287, 286, 282), (284, 288, 291, 287), (285, 289, 288, 284), (286, 290, 289, 285), (287, 291, 290, 286), (288, 292, 295, 291), (289, 293, 292, 288), (290, 294, 293, 289), (291, 295, 294, 290), (292, 296, 299, 295), (293, 297, 296, 292), (294, 298, 297, 293), (295, 299, 298, 294), (296, 300, 303, 299), (297, 301, 300, 296), (298, 302, 301, 297), (299, 303, 302, 298), (304, 308, 311, 307), (305, 309, 308, 304), (306, 310, 309, 305), (307, 311, 310, 306), (308, 312, 315, 311), (309, 313, 312, 308), (310, 314, 313, 309), (311, 315, 314, 310), (312, 316, 319, 315), (313, 317, 316, 312), (314, 318, 317, 313), (315, 319, 318, 314), (316, 320, 323, 319), (317, 321, 320, 316), (318, 322, 321, 317), (319, 323, 322, 318), (320, 324, 327, 323), (321, 325, 324, 320), (322, 326, 325, 321), (323, 327, 326, 322), (328, 332, 335, 331), (329, 333, 332, 328), (330, 334, 333, 329), (331, 335, 334, 330), (332, 336, 339, 335), (333, 337, 336, 332), (334, 338, 337, 333), (335, 339, 338, 334), (336, 340, 343, 339), (337, 341, 340, 336), (338, 342, 341, 337), (339, 343, 342, 338), (340, 344, 347, 343), (341, 345, 344, 340), (342, 346, 345, 341), (343, 347, 346, 342), (344, 348, 351, 347), (345, 349, 348, 344), (346, 350, 349, 345), (347, 351, 350, 346), (352, 356, 359, 355), (353, 357, 356, 352), (354, 358, 357, 353), (355, 359, 358, 354), (356, 360, 363, 359), (357, 361, 360, 356), (358, 362, 361, 357), (359, 363, 362, 358), (360, 364, 367, 363), (361, 365, 364, 360), (362, 366, 365, 361), (363, 367, 366, 362), (364, 368, 371, 367), (365, 369, 368, 364), (366, 370, 369, 365), (367, 371, 370, 366), (368, 372, 375, 371), (369, 373, 372, 368), (370, 374, 373, 369), (371, 375, 374, 370), (376, 380, 383, 379), (377, 381, 380, 376), (378, 382, 381, 377), (379, 383, 382, 378), (380, 384, 387, 383), (381, 385, 384, 380), (382, 386, 385, 381), (383, 387, 386, 382), (384, 388, 391, 387), (385, 389, 388, 384), (386, 390, 389, 385), (387, 391, 390, 386), (388, 392, 395, 391), (389, 393, 392, 388), (390, 394, 393, 389), (391, 395, 394, 390), (392, 396, 399, 395), (393, 397, 396, 392), (394, 398, 397, 393), (395, 399, 398, 394), (400, 404, 407, 403), (401, 405, 404, 400), (402, 406, 405, 401), (403, 407, 406, 402), (404, 408, 411, 407), (405, 409, 408, 404), (406, 410, 409, 405), (407, 411, 410, 406), (408, 412, 415, 411), (409, 413, 412, 408), (410, 414, 413, 409), (411, 415, 414, 410), (412, 416, 419, 415), (413, 417, 416, 412), (414, 418, 417, 413), (415, 419, 418, 414), (416, 420, 423, 419), (417, 421, 420, 416), (418, 422, 421, 417), (419, 423, 422, 418), (424, 428, 431, 427), (425, 429, 428, 424), (426, 430, 429, 425), (427, 431, 430, 426), (428, 432, 435, 431), (429, 433, 432, 428), (430, 434, 433, 429), (431, 435, 434, 430), (432, 436, 439, 435), (433, 437, 436, 432), (434, 438, 437, 433), (435, 439, 438, 434), (436, 440, 443, 439), (437, 441, 440, 436), (438, 442, 441, 437), (439, 443, 442, 438), (440, 444, 447, 443), (441, 445, 444, 440), (442, 446, 445, 441), (443, 447, 446, 442), (448, 452, 455, 451), (449, 453, 452, 448), (450, 454, 453, 449), (451, 455, 454, 450), (452, 456, 459, 455), (453, 457, 456, 452), (454, 458, 457, 453), (455, 459, 458, 454), (456, 460, 463, 459), (457, 461, 460, 456), (458, 462, 461, 457), (459, 463, 462, 458), (460, 464, 467, 463), (461, 465, 464, 460), (462, 466, 465, 461), (463, 467, 466, 462), (464, 468, 471, 467), (465, 469, 468, 464), (466, 470, 469, 465), (467, 471, 470, 466), (472, 476, 479, 475), (473, 477, 476, 472), (474, 478, 477, 473), (475, 479, 478, 474), (476, 480, 483, 479), (477, 481, 480, 476), (478, 482, 481, 477), (479, 483, 482, 478), (480, 484, 487, 483), (481, 485, 484, 480), (482, 486, 485, 481), (483, 487, 486, 482), (484, 488, 491, 487), (485, 489, 488, 484), (486, 490, 489, 485), (487, 491, 490, 486), (488, 492, 495, 491), (489, 493, 492, 488), (490, 494, 493, 489), (491, 495, 494, 490), (496, 500, 503, 499), (497, 501, 500, 496), (498, 502, 501, 497), (499, 503, 502, 498), (500, 504, 507, 503), (501, 505, 504, 500), (502, 506, 505, 501), (503, 507, 506, 502), (504, 508, 511, 507), (505, 509, 508, 504), (506, 510, 509, 505), (507, 511, 510, 506), (508, 512, 515, 511), (509, 513, 512, 508), (510, 514, 513, 509), (511, 515, 514, 510), (512, 516, 519, 515), (513, 517, 516, 512), (514, 518, 517, 513), (515, 519, 518, 514), (520, 524, 527, 523), (521, 525, 524, 520), (522, 526, 525, 521), (523, 527, 526, 522), (524, 528, 531, 527), (525, 529, 528, 524), (526, 530, 529, 525), (527, 531, 530, 526), (528, 532, 535, 531), (529, 533, 532, 528), (530, 534, 533, 529), (531, 535, 534, 530), (532, 536, 539, 535), (533, 537, 536, 532), (534, 538, 537, 533), (535, 539, 538, 534), (536, 540, 543, 539), (537, 541, 540, 536), (538, 542, 541, 537), (539, 543, 542, 538), (544, 548, 551, 547), (545, 549, 548, 544), (546, 550, 549, 545), (547, 551, 550, 546), (548, 552, 555, 551), (549, 553, 552, 548), (550, 554, 553, 549), (551, 555, 554, 550), (552, 556, 559, 555), (553, 557, 556, 552), (554, 558, 557, 553), (555, 559, 558, 554), (556, 560, 563, 559), (557, 561, 560, 556), (558, 562, 561, 557), (559, 563, 562, 558), (560, 564, 567, 563), (561, 565, 564, 560), (562, 566, 565, 561), (563, 567, 566, 562), (568, 572, 575, 571), (569, 573, 572, 568), (570, 574, 573, 569), (571, 575, 574, 570), (572, 576, 579, 575), (573, 577, 576, 572), (574, 578, 577, 573), (575, 579, 578, 574), (576, 580, 583, 579), (577, 581, 580, 576), (578, 582, 581, 577), (579, 583, 582, 578), (580, 584, 587, 583), (581, 585, 584, 580), (582, 586, 585, 581), (583, 587, 586, 582), (584, 588, 591, 587), (585, 589, 588, 584), (586, 590, 589, 585), (587, 591, 590, 586), (592, 596, 599, 595), (593, 597, 596, 592), (594, 598, 597, 593), (595, 599, 598, 594), (596, 600, 603, 599), (597, 601, 600, 596), (598, 602, 601, 597), (599, 603, 602, 598), (600, 604, 607, 603), (601, 605, 604, 600), (602, 606, 605, 601), (603, 607, 606, 602), (604, 608, 611, 607), (605, 609, 608, 604), (606, 610, 609, 605), (607, 611, 610, 606), (608, 612, 615, 611), (609, 613, 612, 608), (610, 614, 613, 609), (611, 615, 614, 610), (616, 620, 623, 619), (617, 621, 620, 616), (618, 622, 621, 617), (619, 623, 622, 618), (620, 624, 627, 623), (621, 625, 624, 620), (622, 626, 625, 621), (623, 627, 626, 622), (624, 628, 631, 627), (625, 629, 628, 624), (626, 630, 629, 625), (627, 631, 630, 626), (628, 632, 635, 631), (629, 633, 632, 628), (630, 634, 633, 629), (631, 635, 634, 630), (632, 636, 639, 635), (633, 637, 636, 632), (634, 638, 637, 633), (635, 639, 638, 634), (640, 644, 647, 643), (641, 645, 644, 640), (642, 646, 645, 641), (643, 647, 646, 642), (644, 648, 651, 647), (645, 649, 648, 644), (646, 650, 649, 645), (647, 651, 650, 646), (648, 652, 655, 651), (649, 653, 652, 648), (650, 654, 653, 649), (651, 655, 654, 650), (652, 656, 659, 655), (653, 657, 656, 652), (654, 658, 657, 653), (655, 659, 658, 654), (656, 660, 663, 659), (657, 661, 660, 656), (658, 662, 661, 657), (659, 663, 662, 658), (664, 668, 671, 667), (665, 669, 668, 664), (666, 670, 669, 665), (667, 671, 670, 666), (668, 672, 675, 671), (669, 673, 672, 668), (670, 674, 673, 669), (671, 675, 674, 670), (672, 676, 679, 675), (673, 677, 676, 672), (674, 678, 677, 673), (675, 679, 678, 674), (676, 680, 683, 679), (677, 681, 680, 676), (678, 682, 681, 677), (679, 683, 682, 678), (680, 684, 687, 683), (681, 685, 684, 680), (682, 686, 685, 681), (683, 687, 686, 682), (688, 692, 695, 691), (689, 693, 692, 688), (690, 694, 693, 689), (691, 695, 694, 690), (692, 696, 699, 695), (693, 697, 696, 692), (694, 698, 697, 693), (695, 699, 698, 694), (696, 700, 703, 699), (697, 701, 700, 696), (698, 702, 701, 697), (699, 703, 702, 698), (700, 704, 707, 703), (701, 705, 704, 700), (702, 706, 705, 701), (703, 707, 706, 702), (704, 708, 711, 707), (705, 709, 708, 704), (706, 710, 709, 705), (707, 711, 710, 706)])
me_mesh.polygons.foreach_set('use_smooth', [True] * 592)
_uv = me_mesh.uv_layers.new(name='UVMap')
_uv.uv.foreach_set('vector', [-0.4178, -0.207, -0.4211, 0.4697, -0.4892, 0.4707, -0.52, -0.2055, 1.865, -0.207, 1.036, -0.2245, 1.036, -0.2926, 1.865, -0.3092, -0.6218, 2.018, -0.5909, 1.275, -0.523, 1.278, -0.52, 2.023, 1.866, -0.3092, 1.037, -0.3259, 1.037, -0.394, 1.866, -0.4113, -0.4211, 0.4697, -0.4259, 1.145, -0.46, 1.146, -0.4892, 0.4707, 1.036, -0.2245, 0.2068, -0.2405, 0.207, -0.2746, 1.036, -0.2926, -0.5909, 1.275, -0.5613, 0.5305, -0.5274, 0.5324, -0.523, 1.278, 1.037, -0.3259, 0.2074, -0.3442, 0.2072, -0.3783, 1.037, -0.394, -0.4259, 1.145, -0.4178, 1.828, -0.4178, 1.828, -0.46, 1.146, 0.2068, -0.2405, -0.6218, -0.2698, -0.6218, -0.2698, 0.207, -0.2746, -0.5613, 0.5305, -0.52, -0.207, -0.52, -0.207, -0.5274, 0.5324, 0.2074, -0.3442, -0.6218, -0.3493, -0.6218, -0.3493, 0.2072, -0.3783, 0.4656, 0.7229, 0.4638, 0.7652, 0.4606, 0.765, 0.4615, 0.7227, 0.2452, 0.8099, 0.2462, 0.7768, 0.2501, 0.7778, 0.2501, 0.8111, 0.8988, 1.016, 0.8978, 0.9739, 0.901, 0.9736, 0.9027, 1.016, 0.4615, 0.7227, 0.4606, 0.765, 0.4578, 0.765, 0.4581, 0.7228, 0.4638, 0.7652, 0.4607, 0.8075, 0.4582, 0.8072, 0.4606, 0.765, 0.2462, 0.7768, 0.2466, 0.7429, 0.2496, 0.7436, 0.2501, 0.7778, 0.8978, 0.9739, 0.8955, 0.9318, 0.8978, 0.9315, 0.901, 0.9736, 0.4606, 0.765, 0.4582, 0.8072, 0.4562, 0.8072, 0.4578, 0.765, 0.4607, 0.8075, 0.4573, 0.8496, 0.4557, 0.8495, 0.4582, 0.8072, 0.2466, 0.7429, 0.247, 0.7088, 0.2489, 0.7093, 0.2496, 0.7436, 0.8955, 0.9318, 0.8928, 0.8896, 0.8944, 0.8895, 0.8978, 0.9315, 0.4582, 0.8072, 0.4557, 0.8495, 0.4543, 0.8495, 0.4562, 0.8072, 0.4573, 0.8496, 0.4555, 0.8917, 0.4547, 0.8918, 0.4557, 0.8495, 0.247, 0.7088, 0.2479, 0.6757, 0.2489, 0.676, 0.2489, 0.7093, 0.8928, 0.8896, 0.8918, 0.8473, 0.8926, 0.8473, 0.8944, 0.8895, 0.4557, 0.8495, 0.4547, 0.8918, 0.454, 0.8919, 0.4543, 0.8495, 0.4555, 0.8917, 0.4656, 0.9326, 0.4656, 0.9326, 0.4547, 0.8918, 0.8926, 0.8473, 0.9027, 0.8064, 0.9027, 0.8064, 0.8933, 0.8474, 0.8918, 0.8473, 0.9027, 0.8064, 0.9027, 0.8064, 0.8926, 0.8473, 0.4547, 0.8918, 0.4656, 0.9326, 0.4656, 0.9326, 0.454, 0.8919, 0.8918, 1.095, 0.8881, 1.137, 0.8827, 1.138, 0.885, 1.097, 0.8136, 1.184, 0.8109, 1.139, 0.8157, 1.138, 0.8196, 1.182, 0.6619, 1.248, 0.6572, 1.204, 0.663, 1.204, 0.6691, 1.248, 0.5202, 0.9279, 0.5214, 0.8843, 0.526, 0.8862, 0.526, 0.9305, 0.8881, 1.137, 0.8878, 1.173, 0.8837, 1.175, 0.8827, 1.138, 0.8109, 1.139, 0.816, 1.096, 0.8196, 1.095, 0.8157, 1.138, 0.6572, 1.204, 0.6581, 1.163, 0.6624, 1.163, 0.663, 1.204, 0.9018, 1.017, 0.8964, 1.056, 0.8921, 1.056, 0.8961, 1.016, 0.8878, 1.173, 0.8896, 1.207, 0.8869, 1.207, 0.8837, 1.175, 0.7275, 0.5796, 0.7271, 0.5415, 0.7297, 0.5406, 0.7314, 0.5781, 0.6581, 1.163, 0.6625, 1.125, 0.6654, 1.125, 0.6624, 1.163, 0.8964, 1.056, 0.8947, 1.098, 0.8918, 1.098, 0.8921, 1.056, 0.8896, 1.207, 0.8918, 1.239, 0.8905, 1.239, 0.8869, 1.207, 0.7271, 0.5415, 0.727, 0.5027, 0.7284, 0.5024, 0.7297, 0.5406, 0.6625, 1.125, 0.6676, 1.088, 0.6691, 1.088, 0.6654, 1.125, 0.8947, 1.098, 0.8937, 1.14, 0.8923, 1.14, 0.8918, 1.098, 0.3369, 0.5632, 0.3369, 0.6075, 0.3369, 0.6075, 0.3357, 0.5636, 0.727, 0.5027, 0.7314, 0.4568, 0.7314, 0.4568, 0.7284, 0.5024, 0.3358, 0.6513, 0.3369, 0.6075, 0.3369, 0.6075, 0.3369, 0.6517, 0.8937, 1.14, 0.9018, 1.187, 0.9018, 1.187, 0.8923, 1.14, 1.118, 1.069, 1.097, 1.128, 1.089, 1.126, 1.11, 1.066, 0.9876, 1.354, 0.9697, 1.301, 0.9769, 1.3, 0.9964, 1.352, 0.2662, 1.33, 0.2431, 1.267, 0.2498, 1.265, 0.2743, 1.327, -0.3149, 1.022, -0.3373, 1.083, -0.3444, 1.081, -0.3235, 1.02, 1.097, 1.128, 1.089, 1.186, 1.083, 1.185, 1.089, 1.126, 0.9697, 1.301, 0.9646, 1.239, 0.9701, 1.239, 0.9769, 1.3, 0.2431, 1.267, 0.236, 1.202, 0.2412, 1.201, 0.2498, 1.265, -0.3373, 1.083, -0.3452, 1.148, -0.3506, 1.148, -0.3444, 1.081, 1.089, 1.186, 1.094, 1.239, 1.09, 1.239, 1.083, 1.185, 0.9646, 1.239, 0.9709, 1.174, 0.9746, 1.175, 0.9701, 1.239, 0.236, 1.202, 0.2435, 1.139, 0.2469, 1.139, 0.2412, 1.201, -0.3452, 1.148, -0.34, 1.215, -0.3436, 1.215, -0.3506, 1.148, 1.094, 1.239, 1.101, 1.291, 1.099, 1.291, 1.09, 1.239, 0.9709, 1.174, 0.979, 1.109, 0.9808, 1.11, 0.9746, 1.175, 0.2435, 1.139, 0.2531, 1.077, 0.2548, 1.077, 0.2469, 1.139, -0.34, 1.215, -0.3327, 1.281, -0.3345, 1.281, -0.3436, 1.215, 1.101, 1.291, 1.118, 1.337, 1.118, 1.337, 1.099, 1.291, 0.979, 1.109, 0.9964, 1.045, 0.9964, 1.045, 0.9808, 1.11, 0.2531, 1.077, 0.2743, 1.02, 0.2743, 1.02, 0.2548, 1.077, -0.3327, 1.281, -0.3149, 1.345, -0.3149, 1.345, -0.3345, 1.281, 0.5202, 0.9869, 0.4918, 1.058, 0.4833, 1.056, 0.5098, 0.9833, 1.073, 1.35, 1.045, 1.277, 1.054, 1.274, 1.083, 1.346, 1.16, 1.382, 1.135, 1.314, 1.144, 1.313, 1.171, 1.379, 0.5865, 1.07, 0.5611, 1.137, 0.553, 1.135, 0.5767, 1.066, 0.4918, 1.058, 0.48, 1.134, 0.4734, 1.133, 0.4833, 1.056, 1.045, 1.277, 1.035, 1.201, 1.041, 1.2, 1.054, 1.274, 1.135, 1.314, 1.126, 1.238, 1.132, 1.238, 1.144, 1.313, 0.5611, 1.137, 0.5553, 1.204, 0.5491, 1.203, 0.553, 1.135, 0.48, 1.134, 0.4845, 1.21, 0.4801, 1.211, 0.4734, 1.133, 1.035, 1.201, 1.042, 1.128, 1.046, 1.128, 1.041, 1.2, 1.126, 1.238, 1.132, 1.159, 1.137, 1.16, 1.132, 1.238, 0.5553, 1.204, 0.5684, 1.266, 0.5644, 1.265, 0.5491, 1.203, 0.4845, 1.21, 0.4934, 1.287, 0.4912, 1.287, 0.4801, 1.211, 1.042, 1.128, 1.053, 1.057, 1.055, 1.057, 1.046, 1.128, 1.132, 1.159, 1.143, 1.081, 1.145, 1.082, 1.137, 1.16, 0.5684, 1.266, 0.5865, 1.325, 0.5846, 1.325, 0.5644, 1.265, 0.4934, 1.287, 0.5202, 1.356, 0.5202, 1.356, 0.4912, 1.287, 1.053, 1.057, 1.083, 0.9959, 1.083, 0.9959, 1.055, 1.057, 1.143, 1.081, 1.171, 1.009, 1.171, 1.009, 1.145, 1.082, 0.3347, 0.5628, 0.3369, 0.5032, 0.3369, 0.5032, 0.3369, 0.5632, 0.09233, 1.022, 0.083, 1.09, 0.07266, 1.089, 0.0794, 1.021, 0.4525, 0.7223, 0.4528, 0.6488, 0.4632, 0.6491, 0.4656, 0.7227, 0.8282, 1.095, 0.828, 1.177, 0.8212, 1.18, 0.8196, 1.099, -0.2132, 1.012, -0.2278, 1.093, -0.2357, 1.095, -0.223, 1.014, 0.083, 1.09, 0.07351, 1.158, 0.06572, 1.157, 0.07266, 1.089, 0.4528, 0.6488, 0.4528, 0.5752, 0.4606, 0.5757, 0.4632, 0.6491, 0.828, 1.177, 0.8282, 1.26, 0.823, 1.262, 0.8212, 1.18, -0.2278, 1.093, -0.2427, 1.175, -0.2487, 1.176, -0.2357, 1.095, 0.07351, 1.158, 0.07123, 1.23, 0.06603, 1.23, 0.06572, 1.157, 0.4528, 0.5752, 0.4604, 0.5071, 0.4656, 0.5077, 0.4606, 0.5757, 0.6616, 1.088, 0.6576, 1.032, 0.6626, 1.03, 0.6691, 1.085, -0.2427, 1.175, -0.2463, 1.257, -0.2503, 1.259, -0.2487, 1.176, 0.07123, 1.23, 0.07329, 1.306, 0.07071, 1.307, 0.06603, 1.23, 1.026, -0.01984, 1.015, -0.1014, 1.017, -0.1009, 1.031, -0.01939, 0.6576, 1.032, 0.6569, 0.971, 0.6594, 0.9706, 0.6626, 1.03, -0.2463, 1.257, -0.243, 1.34, -0.245, 1.341, -0.2503, 1.259, 0.07329, 1.306, 0.09233, 1.389, 0.09233, 1.389, 0.07071, 1.307, 1.015, -0.1014, 1.031, -0.1843, 1.031, -0.1843, 1.017, -0.1009, 0.6569, 0.971, 0.6691, 0.8956, 0.6691, 0.8956, 0.6594, 0.9706, -0.243, 1.34, -0.2132, 1.42, -0.2132, 1.42, -0.245, 1.341, 1.083, 0.5244, 1.058, 0.6166, 1.049, 0.6168, 1.072, 0.5241, 0.5112, 0.9833, 0.4877, 0.8894, 0.495, 0.8855, 0.5202, 0.9779, 0.4998, 0.9833, 0.4785, 0.889, 0.4877, 0.8894, 0.5112, 0.9833, 1.072, 0.5241, 1.049, 0.6168, 1.042, 0.6129, 1.063, 0.5187, 1.058, 0.6166, 1.043, 0.7109, 1.036, 0.7118, 1.049, 0.6168, 0.4877, 0.8894, 0.4742, 0.7934, 0.4797, 0.7912, 0.495, 0.8855, 0.4785, 0.889, 0.4672, 0.7925, 0.4742, 0.7934, 0.4877, 0.8894, 1.187, 1.061, 1.18, 1.131, 1.172, 1.128, 1.176, 1.057, 1.043, 0.7109, 1.039, 0.8068, 1.034, 0.808, 1.036, 0.7118, 0.4742, 0.7934, 0.4719, 0.6963, 0.4756, 0.6953, 0.4797, 0.7912, 0.4672, 0.7925, 0.4672, 0.695, 0.4719, 0.6963, 0.4742, 0.7934, 1.18, 1.131, 1.177, 1.208, 1.171, 1.206, 1.172, 1.128, 1.039, 0.8068, 1.052, 0.9028, 1.05, 0.9038, 1.034, 0.808, 0.5243, 0.5794, 0.5241, 0.6671, 0.522, 0.668, 0.5202, 0.5819, 0.4672, 0.695, 0.4849, 0.5987, 0.4871, 0.5997, 0.4719, 0.6963, 1.177, 1.208, 1.179, 1.294, 1.176, 1.294, 1.171, 1.206, 1.052, 0.9028, 1.083, 0.9959, 1.083, 0.9959, 1.05, 0.9038, 0.5241, 0.6671, 0.5243, 0.7622, 0.5243, 0.7622, 0.522, 0.668, 0.4849, 0.5987, 0.5202, 0.5071, 0.5202, 0.5071, 0.4871, 0.5997, 1.179, 1.294, 1.187, 1.388, 1.187, 1.388, 1.176, 1.294, -0.02098, 1.093, -0.03234, 1.179, -0.04567, 1.18, -0.03757, 1.092, 0.6404, 1.402, 0.6171, 1.323, 0.6299, 1.32, 0.656, 1.396, 0.9989, -0.01939, 0.9885, -0.118, 1.002, -0.1192, 1.015, -0.02242, 0.3129, 0.5059, 0.2742, 0.5948, 0.2613, 0.5925, 0.2972, 0.5015, -0.03234, 1.179, -0.02098, 1.25, -0.03071, 1.251, -0.04567, 1.18, 0.6171, 1.323, 0.6106, 1.226, 0.6204, 1.226, 0.6299, 1.32, 0.9885, -0.118, 1.006, -0.207, 1.015, -0.2062, 1.002, -0.1192, 0.2742, 0.5948, 0.2601, 0.6979, 0.2501, 0.6982, 0.2613, 0.5925, -0.0641, 1.092, -0.06988, 1.166, -0.0765, 1.166, -0.07393, 1.092, 0.6106, 1.226, 0.6219, 1.12, 0.6284, 1.12, 0.6204, 1.226, 0.6981, 1.321, 0.6953, 1.247, 0.7019, 1.247, 0.7079, 1.321, 0.2601, 0.6979, 0.272, 0.8061, 0.2654, 0.807, 0.2501, 0.6982, -0.06988, 1.166, -0.07758, 1.24, -0.08089, 1.24, -0.0765, 1.166, 0.6219, 1.12, 0.6319, 1.014, 0.6351, 1.014, 0.6284, 1.12, 0.6953, 1.247, 0.6908, 1.174, 0.6941, 1.174, 0.7019, 1.247, 0.272, 0.8061, 0.2822, 0.9143, 0.2789, 0.915, 0.2654, 0.807, -0.07758, 1.24, -0.0641, 1.325, -0.0641, 1.325, -0.08089, 1.24, 0.6319, 1.014, 0.656, 0.9068, 0.656, 0.9068, 0.6351, 1.014, 0.6908, 1.174, 0.7079, 1.09, 0.7079, 1.09, 0.6941, 1.174, 0.2822, 0.9143, 0.3129, 1.02, 0.3129, 1.02, 0.2789, 0.915, 1.189, -0.005741, 1.162, 0.1031, 1.148, 0.1003, 1.172, -0.01077, 1.13, 0.5187, 1.108, 0.4022, 1.123, 0.4006, 1.148, 0.5152, 0.8747, 1.095, 0.85, 0.978, 0.8639, 0.9761, 0.8918, 1.091, 1.126, 0.524, 1.097, 0.6353, 1.083, 0.6323, 1.109, 0.5187, 1.162, 0.1031, 1.159, 0.2098, 1.149, 0.2086, 1.148, 0.1003, 1.108, 0.4022, 1.109, 0.2845, 1.12, 0.2843, 1.123, 0.4006, 0.85, 0.978, 0.8504, 0.8588, 0.8609, 0.8585, 0.8639, 0.9761, 1.097, 0.6353, 1.094, 0.746, 1.084, 0.7448, 1.083, 0.6323, 1.159, 0.2098, 1.16, 0.3168, 1.153, 0.3161, 1.149, 0.2086, 1.109, 0.2845, 1.113, 0.1672, 1.121, 0.1671, 1.12, 0.2843, 0.8504, 0.8588, 0.8546, 0.7412, 0.8616, 0.741, 0.8609, 0.8585, 1.094, 0.746, 1.095, 0.8561, 1.088, 0.8553, 1.084, 0.7448, 1.16, 0.3168, 1.159, 0.4239, 1.156, 0.4239, 1.153, 0.3161, 1.113, 0.1672, 1.116, 0.04968, 1.12, 0.05002, 1.121, 0.1671, 0.8546, 0.7412, 0.8574, 0.6232, 0.8609, 0.6235, 0.8616, 0.741, 1.095, 0.8561, 1.094, 0.9665, 1.091, 0.9664, 1.088, 0.8553, 1.159, 0.4239, 1.189, 0.5187, 1.189, 0.5187, 1.156, 0.4239, 1.116, 0.04968, 1.148, -0.05877, 1.148, -0.05877, 1.12, 0.05002, 0.8574, 0.6232, 0.8918, 0.5135, 0.8918, 0.5135, 0.8609, 0.6235, 1.094, 0.9665, 1.126, 1.066, 1.126, 1.066, 1.091, 0.9664, 0.656, 0.3125, 0.6154, 0.4272, 0.6, 0.4237, 0.6372, 0.3063, -0.2084, 0.971, -0.2044, 0.8631, -0.189, 0.863, -0.189, 0.9692, 0.5678, 1.066, 0.5377, 0.9537, 0.553, 0.9502, 0.5865, 1.059, 0.6691, -0.2052, 0.619, -0.1246, 0.6043, -0.125, 0.6513, -0.207, 0.6154, 0.4272, 0.5984, 0.5499, 0.5865, 0.5494, 0.6, 0.4237, -0.1316, 1.414, -0.1595, 1.319, -0.148, 1.318, -0.1169, 1.412, 0.5377, 0.9537, 0.5272, 0.8283, 0.5389, 0.8277, 0.553, 0.9502, 0.619, -0.1246, 0.5979, -0.02571, 0.5865, -0.0244, 0.6043, -0.125, 0.5984, 0.5499, 0.601, 0.6739, 0.5932, 0.6748, 0.5865, 0.5494, -0.1595, 1.319, -0.1647, 1.211, -0.1569, 1.212, -0.148, 1.318, 0.5272, 0.8283, 0.5336, 0.7005, 0.5413, 0.7014, 0.5389, 0.8277, 0.5979, -0.02571, 0.6014, 0.08236, 0.5939, 0.08431, 0.5865, -0.0244, 0.601, 0.6739, 0.6247, 0.7921, 0.6208, 0.793, 0.5932, 0.6748, -0.1647, 1.211, -0.1453, 1.097, -0.1414, 1.098, -0.1569, 1.212, 0.5336, 0.7005, 0.5571, 0.5769, 0.5609, 0.5778, 0.5413, 0.7014, 0.6014, 0.08236, 0.6307, 0.1944, 0.627, 0.1958, 0.5939, 0.08431, 0.6247, 0.7921, 0.656, 0.9068, 0.656, 0.9068, 0.6208, 0.793, -0.1453, 1.097, -0.1169, 0.9816, -0.1169, 0.9816, -0.1414, 1.098, 0.5571, 0.5769, 0.5865, 0.4571, 0.5865, 0.4571, 0.5609, 0.5778, 0.6307, 0.1944, 0.6691, 0.3063, 0.6691, 0.3063, 0.627, 0.1958, 1.108, -0.09282, 1.091, 0.01283, 1.076, 0.007916, 1.09, -0.1005, -0.3298, 0.4218, -0.3857, 0.301, -0.3732, 0.2973, -0.3149, 0.4154, -0.3417, 0.428, -0.3957, 0.3045, -0.3857, 0.301, -0.3298, 0.4218, -0.2132, -0.2009, -0.272, -0.08136, -0.2841, -0.0849, -0.2276, -0.207, 1.091, 0.01283, 1.082, 0.1342, 1.071, 0.1321, 1.076, 0.007916, -0.3857, 0.301, -0.4099, 0.17, -0.4002, 0.1689, -0.3732, 0.2973, -0.3957, 0.3045, -0.4178, 0.171, -0.4099, 0.17, -0.3857, 0.301, -0.272, -0.08136, -0.2994, 0.04907, -0.3089, 0.0481, -0.2841, -0.0849, 1.082, 0.1342, 1.079, 0.2617, 1.072, 0.2616, 1.071, 0.1321, -0.4099, 0.17, -0.4159, 0.03685, -0.4094, 0.03742, -0.4002, 0.1689, 0.393, 0.4974, 0.393, 0.6207, 0.3869, 0.6223, 0.3838, 0.5017, -0.2994, 0.04907, -0.3086, 0.182, -0.3149, 0.1827, -0.3089, 0.0481, 1.079, 0.2617, 1.089, 0.3933, 1.085, 0.3941, 1.072, 0.2616, -0.4159, 0.03685, -0.3824, -0.09218, -0.3794, -0.09106, -0.4094, 0.03742, 0.393, 0.6207, 0.3917, 0.7544, 0.3886, 0.7544, 0.3869, 0.6223, -0.3086, 0.182, -0.2781, 0.3118, -0.2811, 0.313, -0.3149, 0.1827, 1.089, 0.3933, 1.108, 0.5187, 1.108, 0.5187, 1.085, 0.3941, -0.3824, -0.09218, -0.3149, -0.207, -0.3149, -0.207, -0.3794, -0.09106, 0.3917, 0.7544, 0.3892, 0.8863, 0.3892, 0.8863, 0.3886, 0.7544, -0.2781, 0.3118, -0.2132, 0.4282, -0.2132, 0.4282, -0.2811, 0.313, -0.2132, 0.4282, -0.2553, 0.5308, -0.2715, 0.5321, -0.233, 0.4283, 1.255, 1.139, 1.245, 1.037, 1.261, 1.032, 1.275, 1.13, -0.3343, 1.019, -0.3739, 0.9126, -0.358, 0.9142, -0.3149, 1.02, 0.3838, 0.5089, 0.3579, 0.6191, 0.3407, 0.6158, 0.3625, 0.5032, -0.2553, 0.5308, -0.267, 0.6454, -0.2794, 0.6481, -0.2715, 0.5321, 1.245, 1.037, 1.245, 0.9167, 1.257, 0.9143, 1.261, 1.032, -0.3739, 0.9126, -0.3822, 0.7935, -0.3701, 0.7964, -0.358, 0.9142, 0.3579, 0.6191, 0.3507, 0.7454, 0.3377, 0.7448, 0.3407, 0.6158, -0.267, 0.6454, -0.255, 0.7664, -0.2631, 0.7689, -0.2794, 0.6481, 1.245, 0.9167, 1.253, 0.7857, 1.261, 0.7848, 1.257, 0.9143, -0.3822, 0.7935, -0.3657, 0.6714, -0.3577, 0.674, -0.3701, 0.7964, 0.3507, 0.7454, 0.3582, 0.8792, 0.3496, 0.8795, 0.3377, 0.7448, -0.255, 0.7664, -0.2355, 0.8889, -0.2395, 0.8902, -0.2631, 0.7689, 1.253, 0.7857, 1.263, 0.6526, 1.267, 0.6523, 1.261, 0.7848, -0.3657, 0.6714, -0.3417, 0.5496, -0.3377, 0.551, -0.3577, 0.674, 0.3582, 0.8792, 0.3702, 1.014, 0.3659, 1.015, 0.3496, 0.8795, -0.2355, 0.8889, -0.2132, 1.012, -0.2132, 1.012, -0.2395, 0.8902, 1.263, 0.6526, 1.275, 0.5187, 1.275, 0.5187, 1.267, 0.6523, -0.3417, 0.5496, -0.3149, 0.428, -0.3149, 0.428, -0.3377, 0.551, 0.3702, 1.014, 0.3838, 1.15, 0.3838, 1.15, 0.3659, 1.015, -0.1647, 0.9888, -0.1931, 1.105, -0.2105, 1.101, -0.1862, 0.9816, 0.9279, 0.4942, 0.9034, 0.3594, 0.9217, 0.3574, 0.9504, 0.4897, 0.7063, 1.09, 0.671, 0.9574, 0.688, 0.9525, 0.727, 1.082, 0.85, -0.202, 0.813, -0.06368, 0.7955, -0.06606, 0.8284, -0.207, -0.1931, 1.105, -0.1894, 1.214, -0.2024, 1.212, -0.2105, 1.101, 0.9034, 0.3594, 0.9035, 0.2169, 0.9172, 0.217, 0.9217, 0.3574, 0.671, 0.9574, 0.6691, 0.8262, 0.6819, 0.8241, 0.688, 0.9525, 0.813, -0.06368, 0.8073, 0.07935, 0.794, 0.07918, 0.7955, -0.06606, -0.1894, 1.214, -0.1755, 1.32, -0.1842, 1.319, -0.2024, 1.212, 0.9035, 0.2169, 0.9112, 0.07393, 0.9204, 0.07419, 0.9172, 0.217, 0.6691, 0.8262, 0.6778, 0.6989, 0.6863, 0.6976, 0.6819, 0.8241, 0.8073, 0.07935, 0.8115, 0.2219, 0.8026, 0.222, 0.794, 0.07918, -0.1755, 1.32, -0.1647, 1.427, -0.1689, 1.427, -0.1842, 1.319, 0.9112, 0.07393, 0.9168, -0.069, 0.9213, -0.06844, 0.9204, 0.07419, 0.6778, 0.6989, 0.6834, 0.5707, 0.6877, 0.5705, 0.6863, 0.6976, 0.8115, 0.2219, 0.8128, 0.3648, 0.8084, 0.3652, 0.8026, 0.222, 0.727, 0.8051, 0.7311, 0.7017, 0.7311, 0.7017, 0.7311, 0.8069, 0.9168, -0.069, 0.9504, -0.207, 0.9504, -0.207, 0.9213, -0.06844, 0.6834, 0.5707, 0.727, 0.4568, 0.727, 0.4568, 0.6877, 0.5705, 0.8128, 0.3648, 0.85, 0.4992, 0.85, 0.4992, 0.8084, 0.3652, 0.4525, -0.2027, 0.424, -0.05906, 0.4056, -0.06237, 0.4295, -0.207, 0.04301, 1.044, 0.02654, 0.9035, 0.04473, 0.9002, 0.06572, 1.039, 0.4971, 0.5071, 0.4738, 0.3675, 0.4923, 0.365, 0.5202, 0.5038, -0.3509, 1.025, -0.3611, 1.149, -0.3789, 1.145, -0.3732, 1.02, 0.424, -0.05906, 0.3978, 0.08399, 0.3838, 0.08256, 0.4056, -0.06237, 0.02654, 0.9035, 0.01245, 0.7635, 0.02617, 0.762, 0.04473, 0.9002, 0.4738, 0.3675, 0.4525, 0.2262, 0.4665, 0.2254, 0.4923, 0.365, -0.3611, 1.149, -0.3688, 1.271, -0.3822, 1.269, -0.3789, 1.145, 0.3978, 0.08399, 0.3942, 0.227, 0.3849, 0.2274, 0.3838, 0.08256, 0.01245, 0.7635, 0.02286, 0.628, 0.03191, 0.6282, 0.02617, 0.762, 0.4525, 0.2262, 0.4538, 0.0793, 0.4631, 0.08014, 0.4665, 0.2254, -0.3688, 1.271, -0.3509, 1.386, -0.3596, 1.386, -0.3822, 1.269, 0.3942, 0.227, 0.4173, 0.3645, 0.4127, 0.3653, 0.3849, 0.2274, 0.02286, 0.628, 0.06132, 0.5041, 0.06572, 0.5047, 0.03191, 0.6282, 0.4538, 0.0793, 0.4812, -0.06576, 0.4858, -0.06479, 0.4631, 0.08014, 0.3838, 1.119, 0.3884, 1.007, 0.3931, 1.007, 0.3931, 1.121, 0.4173, 0.3645, 0.4525, 0.4974, 0.4525, 0.4974, 0.4127, 0.3653, 0.5248, 0.7622, 0.5248, 0.8843, 0.5248, 0.8843, 0.5202, 0.763, 0.4812, -0.06576, 0.5202, -0.207, 0.5202, -0.207, 0.4858, -0.06479, 0.3884, 1.007, 0.3841, 0.8863, 0.3841, 0.8863, 0.3931, 1.007, 0.9034, -0.2012, 0.8742, -0.0634, 0.8557, -0.06641, 0.8806, -0.207, 0.2148, 0.4805, 0.1654, 0.3528, 0.1819, 0.3523, 0.2349, 0.4781, 0.9671, 0.5187, 0.9526, 0.3829, 0.9698, 0.3791, 0.9885, 0.512, 0.1508, -0.2049, 0.09696, -0.07708, 0.08075, -0.07727, 0.1312, -0.207, 0.8742, -0.0634, 0.864, 0.08202, 0.85, 0.08179, 0.8557, -0.06641, 0.1654, 0.3528, 0.1508, 0.2135, 0.1635, 0.2151, 0.1819, 0.3523, 0.9526, 0.3829, 0.9504, 0.2347, 0.9634, 0.2338, 0.9698, 0.3791, 0.09696, -0.07708, 0.07817, 0.06255, 0.06572, 0.0643, 0.08075, -0.07727, 0.864, 0.08202, 0.8653, 0.2291, 0.856, 0.23, 0.85, 0.08179, 0.1508, 0.2135, 0.1575, 0.07174, 0.1659, 0.07385, 0.1635, 0.2151, 0.9504, 0.2347, 0.9558, 0.08499, 0.9644, 0.0855, 0.9634, 0.2338, 0.07817, 0.06255, 0.0808, 0.205, 0.07253, 0.2072, 0.06572, 0.0643, 0.8653, 0.2291, 0.88, 0.3734, 0.8754, 0.3743, 0.856, 0.23, 0.1575, 0.07174, 0.1883, -0.06913, 0.1924, -0.06761, 0.1659, 0.07385, 0.9558, 0.08499, 0.9694, -0.06293, 0.9737, -0.06219, 0.9644, 0.0855, 0.0808, 0.205, 0.1078, 0.3469, 0.1037, 0.3485, 0.07253, 0.2072, 0.88, 0.3734, 0.9034, 0.5135, 0.9034, 0.5135, 0.8754, 0.3743, 0.1883, -0.06913, 0.2349, -0.207, 0.2349, -0.207, 0.1924, -0.06761, 0.9694, -0.06293, 0.9885, -0.207, 0.9885, -0.207, 0.9737, -0.06219, 0.1078, 0.3469, 0.1508, 0.4861, 0.1508, 0.4861, 0.1037, 0.3485, 0.3129, -0.205, 0.2651, -0.07028, 0.2497, -0.0706, 0.294, -0.207, 0.05207, 0.5027, 0.006499, 0.366, 0.01778, 0.3594, 0.06572, 0.4929, 0.03359, 0.5041, -0.008633, 0.3658, 0.006499, 0.366, 0.05207, 0.5027, -0.283, 0.4358, -0.2969, 0.5605, -0.3138, 0.5556, -0.3041, 0.4282, 0.2651, -0.07028, 0.2467, 0.07135, 0.2349, 0.07305, 0.2497, -0.0706, 0.6691, 0.3063, 0.668, 0.4506, 0.6581, 0.4526, 0.656, 0.3115, -0.008633, 0.3658, -0.02098, 0.2201, -0.009413, 0.2222, 0.006499, 0.366, -0.2969, 0.5605, -0.3022, 0.6992, -0.3149, 0.6974, -0.3138, 0.5556, 0.2467, 0.07135, 0.2558, 0.2162, 0.2479, 0.218, 0.2349, 0.07305, 0.668, 0.4506, 0.6679, 0.5996, 0.6613, 0.6002, 0.6581, 0.4526, -0.02098, 0.2201, -0.005049, 0.0749, 0.00263, 0.077, -0.009413, 0.2222, -0.3022, 0.6992, -0.2995, 0.8456, -0.3079, 0.8451, -0.3149, 0.6974, 0.2558, 0.2162, 0.268, 0.3614, 0.2642, 0.3628, 0.2479, 0.218, 0.6679, 0.5996, 0.668, 0.7487, 0.6647, 0.7486, 0.6613, 0.6002, -0.005049, 0.0749, 0.0141, -0.06943, 0.01787, -0.06798, 0.00263, 0.077, -0.2995, 0.8456, -0.2959, 0.9926, -0.3001, 0.9928, -0.3079, 0.8451, 0.268, 0.3614, 0.3129, 0.5015, 0.3129, 0.5015, 0.2642, 0.3628, 0.668, 0.7487, 0.6691, 0.8956, 0.6691, 0.8956, 0.6647, 0.7486, 0.0141, -0.06943, 0.06572, -0.207, 0.06572, -0.207, 0.01787, -0.06798, -0.2959, 0.9926, -0.283, 1.141, -0.283, 1.141, -0.3001, 0.9928, -0.02098, 0.4631, -0.05694, 0.5601, -0.07569, 0.5562, -0.04392, 0.4562, 0.7629, 1.143, 0.7356, 1.002, 0.754, 0.9993, 0.7855, 1.136, 0.771, 0.4318, 0.7373, 0.3305, 0.7561, 0.3269, 0.794, 0.4254, 0.3838, -0.2003, 0.3398, -0.0595, 0.3209, -0.06282, 0.3608, -0.207, -0.05694, 0.5601, -0.06652, 0.6836, -0.08075, 0.6822, -0.07569, 0.5562, 0.7356, 1.002, 0.7317, 0.8537, 0.7456, 0.8533, 0.754, 0.9993, 0.7373, 0.3305, 0.7318, 0.203, 0.7461, 0.2018, 0.7561, 0.3269, 0.3398, -0.0595, 0.3282, 0.08805, 0.3138, 0.08741, 0.3209, -0.06282, -0.06652, 0.6836, -0.0714, 0.8118, -0.08089, 0.8116, -0.08075, 0.6822, 0.7317, 0.8537, 0.732, 0.7051, 0.7414, 0.7058, 0.7456, 0.8533, 0.7318, 0.203, 0.7317, 0.07323, 0.7412, 0.07315, 0.7461, 0.2018, 0.3282, 0.08805, 0.3224, 0.2353, 0.3129, 0.2357, 0.3138, 0.08741, -0.0714, 0.8118, -0.05889, 0.9493, -0.06353, 0.95, -0.08089, 0.8116, 0.732, 0.7051, 0.7477, 0.5604, 0.7523, 0.5615, 0.7414, 0.7058, 0.7317, 0.07323, 0.7498, -0.06562, 0.7545, -0.06489, 0.7412, 0.07315, 0.3224, 0.2353, 0.3379, 0.378, 0.3332, 0.379, 0.3129, 0.2357, -0.05889, 0.9493, -0.02098, 1.092, -0.02098, 1.092, -0.06353, 0.95, 0.7477, 0.5604, 0.7855, 0.4318, 0.7855, 0.4318, 0.7523, 0.5615, 0.7498, -0.06562, 0.794, -0.207, 0.794, -0.207, 0.7545, -0.06489, 0.3379, 0.378, 0.3838, 0.5032, 0.3838, 0.5032, 0.3332, 0.379, 1.171, 0.5274, 1.142, 0.6509, 1.126, 0.6453, 1.151, 0.5187, 0.7092, 0.4568, 0.6777, 0.3174, 0.6959, 0.3138, 0.7317, 0.4505, 0.5651, 0.4571, 0.5305, 0.3187, 0.548, 0.3141, 0.5865, 0.4495, 0.9964, 0.5273, 0.9663, 0.6582, 0.9504, 0.6528, 0.9768, 0.5187, 1.142, 0.6509, 1.145, 0.7718, 1.132, 0.7684, 1.126, 0.6453, 0.6777, 0.3174, 0.6746, 0.18, 0.6883, 0.1783, 0.6959, 0.3138, 0.5305, 0.3187, 0.5265, 0.1812, 0.5397, 0.1787, 0.548, 0.3141, 0.9663, 0.6582, 0.9691, 0.7887, 0.9571, 0.7856, 0.9504, 0.6528, 1.145, 0.7718, 1.145, 0.8938, 1.137, 0.8921, 1.132, 0.7684, 0.6746, 0.18, 0.6691, 0.04223, 0.6783, 0.04162, 0.6883, 0.1783, 0.5265, 0.1812, 0.5202, 0.04416, 0.529, 0.04303, 0.5397, 0.1787, 0.9691, 0.7887, 0.9691, 0.9195, 0.9612, 0.918, 0.9571, 0.7856, 1.145, 0.8938, 1.171, 1.009, 1.167, 1.008, 1.137, 0.8921, 0.6691, 0.04223, 0.6875, -0.08891, 0.692, -0.08862, 0.6783, 0.04162, 0.5202, 0.04416, 0.5395, -0.08767, 0.5439, -0.08763, 0.529, 0.04303, 0.9691, 0.9195, 0.9964, 1.045, 0.9925, 1.045, 0.9612, 0.918, -0.2794, 0.5675, -0.2794, 0.6963, -0.2794, 0.6963, -0.2826, 0.5689, 0.6875, -0.08891, 0.7317, -0.207, 0.7317, -0.207, 0.692, -0.08862, 0.5395, -0.08767, 0.5865, -0.207, 0.5865, -0.207, 0.5439, -0.08763, -0.283, 0.5662, -0.2794, 0.4282, -0.2794, 0.4282, -0.2794, 0.5675, -0.3831, 0.4291, -0.3928, 0.5723, -0.4111, 0.5712, -0.4061, 0.428, 1.049, 0.5179, 1.042, 0.3951, 1.06, 0.3957, 1.071, 0.5187, -0.1082, 1.161, -0.1119, 1.022, -0.09367, 1.021, -0.08549, 1.16, 1.034, 0.5187, 1.023, 0.641, 1.005, 0.6418, 1.012, 0.5199, -0.3928, 0.5723, -0.404, 0.7149, -0.4178, 0.7145, -0.4111, 0.5712, 1.042, 0.3951, 1.033, 0.2732, 1.047, 0.2739, 1.06, 0.3957, -0.1119, 1.022, -0.1169, 0.8831, -0.1033, 0.8824, -0.09367, 1.021, 1.023, 0.641, 1.01, 0.7625, 0.9964, 0.7634, 1.005, 0.6418, -0.404, 0.7149, -0.4058, 0.857, -0.415, 0.8573, -0.4178, 0.7145, 1.033, 0.2732, 1.036, 0.1472, 1.045, 0.1482, 1.047, 0.2739, -0.1169, 0.8831, -0.1139, 0.7413, -0.1048, 0.7414, -0.1033, 0.8824, 1.01, 0.7625, 1.008, 0.8882, 0.9987, 0.8894, 0.9964, 0.7634, -0.4058, 0.857, -0.3978, 0.998, -0.4023, 0.9985, -0.415, 0.8573, 1.036, 0.1472, 1.05, 0.01813, 1.054, 0.0189, 1.045, 0.1482, -0.1139, 0.7413, -0.1024, 0.5986, -0.0979, 0.5989, -0.1048, 0.7414, 1.008, 0.8882, 1.017, 1.017, 1.013, 1.018, 0.9987, 0.8894, -0.3978, 0.998, -0.3831, 1.138, -0.3831, 1.138, -0.4023, 0.9985, 1.05, 0.01813, 1.071, -0.1122, 1.071, -0.1122, 1.054, 0.0189, -0.1024, 0.5986, -0.08549, 0.4562, -0.08549, 0.4562, -0.0979, 0.5989, 1.017, 1.017, 1.034, 1.148, 1.034, 1.148, 1.013, 1.018, 0.01183, 0.5077, -0.001833, 0.6424, -0.01723, 0.6405, -0.007305, 0.5041, -0.03617, 0.4562, -0.08224, 0.3256, -0.06978, 0.3231, -0.02098, 0.4518, 1.279, -0.0305, 1.279, 0.1052, 1.266, 0.1074, 1.262, -0.02641, -0.1169, -0.2029, -0.166, -0.07321, -0.178, -0.07547, -0.1315, -0.207, -0.001833, 0.6424, -0.00917, 0.7796, -0.02078, 0.7794, -0.01723, 0.6405, -0.08224, 0.3256, -0.1056, 0.1891, -0.09599, 0.1884, -0.06978, 0.3231, 1.279, 0.1052, 1.278, 0.2451, 1.268, 0.2456, 1.266, 0.1074, -0.166, -0.07321, -0.1924, 0.06291, -0.2017, 0.06238, -0.178, -0.07547, -0.00917, 0.7796, -0.01323, 0.917, -0.02098, 0.9181, -0.02078, 0.7794, -0.1056, 0.1891, -0.1169, 0.05099, -0.1105, 0.05179, -0.09599, 0.1884, 1.278, 0.2451, 1.277, 0.3855, 1.27, 0.3846, 1.268, 0.2456, -0.1924, 0.06291, -0.2069, 0.2008, -0.2132, 0.2017, -0.2017, 0.06238, -0.01323, 0.917, -0.005243, 1.046, -0.009066, 1.047, -0.02098, 0.9181, -0.1169, 0.05099, -0.08499, -0.08392, -0.08197, -0.08267, -0.1105, 0.05179, 1.277, 0.3855, 1.274, 0.5187, 1.271, 0.5174, 1.27, 0.3846, -0.2069, 0.2008, -0.1781, 0.3364, -0.1811, 0.3377, -0.2132, 0.2017, -0.005243, 1.046, 0.01183, 1.16, 0.01183, 1.16, -0.009066, 1.047, -0.08499, -0.08392, -0.02098, -0.207, -0.02098, -0.207, -0.08197, -0.08267, -0.08089, 0.826, -0.08089, 0.9387, -0.08089, 0.9387, -0.08491, 0.8274, -0.1781, 0.3364, -0.1169, 0.4609, -0.1169, 0.4609, -0.1811, 0.3377, 0.1508, 0.4884, 0.1155, 0.6014, 0.09984, 0.6007, 0.1316, 0.4861, 0.1571, 1.126, 0.1508, 0.994, 0.1648, 0.9932, 0.1745, 1.123, 0.2157, 1.102, 0.1835, 0.9872, 0.1992, 0.9867, 0.2349, 1.1, 0.9433, 0.498, 0.9213, 0.6273, 0.9054, 0.6256, 0.9237, 0.4942, 0.1155, 0.6014, 0.106, 0.7244, 0.0941, 0.7252, 0.09984, 0.6007, 0.1508, 0.994, 0.1517, 0.8612, 0.1621, 0.862, 0.1648, 0.9932, 0.1835, 0.9872, 0.1777, 0.8619, 0.1895, 0.8628, 0.1992, 0.9867, 0.9213, 0.6273, 0.9154, 0.7605, 0.9034, 0.7606, 0.9054, 0.6256, 0.106, 0.7244, 0.1068, 0.8505, 0.09888, 0.8518, 0.0941, 0.7252, 0.1517, 0.8612, 0.1554, 0.7299, 0.1623, 0.7312, 0.1621, 0.862, 0.1777, 0.8619, 0.1826, 0.7351, 0.1904, 0.7365, 0.1895, 0.8628, 0.9154, 0.7605, 0.916, 0.8932, 0.908, 0.894, 0.9034, 0.7606, 0.1068, 0.8505, 0.1283, 0.9785, 0.1244, 0.9794, 0.09888, 0.8518, 0.1554, 0.7299, 0.1648, 0.605, 0.1683, 0.6059, 0.1623, 0.7312, 0.1826, 0.7351, 0.2083, 0.6075, 0.2122, 0.6085, 0.1904, 0.7365, 0.916, 0.8932, 0.9293, 1.022, 0.9254, 1.022, 0.908, 0.894, 0.1283, 0.9785, 0.1508, 1.107, 0.1508, 1.107, 0.1244, 0.9794, 0.1648, 0.605, 0.1745, 0.4805, 0.1745, 0.4805, 0.1683, 0.6059, 0.2083, 0.6075, 0.2349, 0.4805, 0.2349, 0.4805, 0.2122, 0.6085, 0.9293, 1.022, 0.9433, 1.15, 0.9433, 1.15, 0.9254, 1.022, 0.3347, 0.5105, 0.3261, 0.6009, 0.3136, 0.5957, 0.3192, 0.5032, 0.8268, 1.095, 0.8027, 0.9707, 0.8172, 0.9685, 0.8448, 1.091, 0.437, 1.305, 0.4296, 1.19, 0.4421, 1.187, 0.4525, 1.3, 0.4525, 0.503, 0.4191, 0.6212, 0.4053, 0.6176, 0.4355, 0.4974, 0.3261, 0.6009, 0.3223, 0.704, 0.3129, 0.7012, 0.3136, 0.5957, 0.8027, 0.9707, 0.794, 0.8468, 0.8051, 0.8465, 0.8172, 0.9685, 0.4296, 1.19, 0.4433, 1.078, 0.4525, 1.077, 0.4421, 1.187, 0.4191, 0.6212, 0.4043, 0.7401, 0.3938, 0.7387, 0.4053, 0.6176, 0.3223, 0.704, 0.3235, 0.8182, 0.3172, 0.8169, 0.3129, 0.7012, 0.794, 0.8468, 0.8016, 0.7265, 0.8089, 0.7269, 0.8051, 0.8465, 0.2443, 0.5015, 0.2443, 0.617, 0.238, 0.6186, 0.2349, 0.5047, 0.4043, 0.7401, 0.409, 0.8562, 0.402, 0.8558, 0.3938, 0.7387, 0.3235, 0.8182, 0.3267, 0.936, 0.3236, 0.9357, 0.3172, 0.8169, 0.8016, 0.7265, 0.8155, 0.6087, 0.8192, 0.6092, 0.8089, 0.7269, 0.2443, 0.617, 0.2422, 0.7354, 0.2391, 0.7359, 0.238, 0.6186, 0.409, 0.8562, 0.4215, 0.97, 0.4181, 0.9701, 0.402, 0.8558, 0.3267, 0.936, 0.3347, 1.06, 0.3347, 1.06, 0.3236, 0.9357, 0.8155, 0.6087, 0.8448, 0.4992, 0.8448, 0.4992, 0.8192, 0.6092, 0.2422, 0.7354, 0.2351, 0.8593, 0.2351, 0.8593, 0.2391, 0.7359, 0.4215, 0.97, 0.4525, 1.077, 0.4525, 1.077, 0.4181, 0.9701, 0.3129, 1.024, 0.2867, 1.132, 0.2743, 1.13, 0.2976, 1.02, 0.2501, 0.8593, 0.2501, 0.9631, 0.238, 0.9645, 0.2349, 0.8625, -0.132, 0.9816, -0.1742, 0.8703, -0.1617, 0.8666, -0.1169, 0.9755, 1.033, -0.01169, 1.008, 0.07171, 0.9953, 0.06799, 1.018, -0.01763, 0.2867, 1.132, 0.2916, 1.236, 0.2823, 1.236, 0.2743, 1.13, -0.263, 1.462, -0.2752, 1.357, -0.266, 1.355, -0.2509, 1.458, -0.1742, 0.8703, -0.1884, 0.7563, -0.1788, 0.7551, -0.1617, 0.8666, 1.008, 0.07171, 0.9978, 0.1755, 0.9885, 0.1741, 0.9953, 0.06799, 0.2916, 1.236, 0.3129, 1.335, 0.3069, 1.336, 0.2823, 1.236, -0.2752, 1.357, -0.2794, 1.245, -0.2732, 1.245, -0.266, 1.355, -0.1884, 0.7563, -0.1869, 0.6462, -0.1805, 0.6462, -0.1788, 0.7551, 0.9978, 0.1755, 0.9969, 0.2866, 0.9907, 0.2865, 0.9885, 0.1741, 0.8448, 1.095, 0.8313, 1.195, 0.8282, 1.196, 0.8386, 1.095, -0.2794, 1.245, -0.2717, 1.128, -0.2687, 1.128, -0.2732, 1.245, -0.1869, 0.6462, -0.1637, 0.5451, -0.1606, 0.5456, -0.1805, 0.6462, 0.9969, 0.2866, 1.008, 0.4031, 1.005, 0.4036, 0.9907, 0.2865, 0.8313, 1.195, 0.8448, 1.303, 0.8448, 1.303, 0.8282, 1.196, -0.2717, 1.128, -0.2509, 1.012, -0.2509, 1.012, -0.2687, 1.128, -0.1637, 0.5451, -0.1169, 0.4609, -0.1169, 0.4609, -0.1606, 0.5456, 1.008, 0.4031, 1.033, 0.5187, 1.033, 0.5187, 1.005, 0.4036, 0.09037, 0.4874, 0.07795, 0.5959, 0.06677, 0.5954, 0.07645, 0.4861, 1.212, 0.5187, 1.193, 0.4136, 1.204, 0.4133, 1.225, 0.5177, 0.5917, 1.453, 0.5865, 1.346, 0.5969, 1.345, 0.6046, 1.451, 1.207, 0.5197, 1.186, 0.6241, 1.175, 0.624, 1.194, 0.5187, 0.07795, 0.5959, 0.07413, 0.7037, 0.06572, 0.7041, 0.06677, 0.5954, 1.193, 0.4136, 1.189, 0.3057, 1.197, 0.3063, 1.204, 0.4133, 0.5865, 1.346, 0.5868, 1.235, 0.5945, 1.235, 0.5969, 1.345, 1.186, 0.6241, 1.179, 0.7317, 1.171, 0.7323, 1.175, 0.624, 0.07413, 0.7037, 0.0774, 0.81, 0.0718, 0.8106, 0.06572, 0.7041, 1.189, 0.3057, 1.198, 0.1972, 1.203, 0.198, 1.197, 0.3063, 0.5868, 1.235, 0.5914, 1.125, 0.5966, 1.126, 0.5945, 1.235, 1.179, 0.7317, 1.185, 0.8401, 1.18, 0.8409, 1.171, 0.7323, 0.0774, 0.81, 0.08371, 0.9154, 0.08092, 0.9158, 0.0718, 0.8106, 1.198, 0.1972, 1.211, 0.08902, 1.213, 0.08943, 1.203, 0.198, 0.5914, 1.125, 0.5979, 1.016, 0.6005, 1.016, 0.5966, 1.126, 1.185, 0.8401, 1.196, 0.9485, 1.193, 0.9489, 1.18, 0.8409, 0.08371, 0.9154, 0.09037, 1.021, 0.09037, 1.021, 0.08092, 0.9158, 1.211, 0.08902, 1.225, -0.01916, 1.225, -0.01916, 1.213, 0.08943, 0.5979, 1.016, 0.6046, 0.9068, 0.6046, 0.9068, 0.6005, 1.016, 1.196, 0.9485, 1.207, 1.057, 1.207, 1.057, 1.193, 0.9489, 1.262, 0.02702, 1.237, 0.1222, 1.229, 0.1214, 1.252, 0.02511, 0.9006, 0.5135, 0.9006, 0.6135, 0.8935, 0.6131, 0.8918, 0.5138, 1.234, 1.014, 1.211, 0.9173, 1.219, 0.9166, 1.245, 1.012, 1.291, 0.5197, 1.283, 0.6193, 1.275, 0.6193, 1.28, 0.5187, 1.237, 0.1222, 1.231, 0.2208, 1.225, 0.2211, 1.229, 0.1214, 0.9006, 0.6135, 0.9003, 0.7119, 0.895, 0.7107, 0.8935, 0.6131, 1.211, 0.9173, 1.207, 0.8167, 1.213, 0.817, 1.219, 0.9166, 1.283, 0.6193, 1.281, 0.7184, 1.275, 0.7192, 1.275, 0.6193, 1.231, 0.2208, 1.239, 0.32, 1.235, 0.3206, 1.225, 0.2211, 0.9003, 0.7119, 0.8996, 0.8064, 0.8961, 0.8053, 0.895, 0.7107, 1.207, 0.8167, 1.217, 0.7168, 1.222, 0.7174, 1.213, 0.817, 1.281, 0.7184, 1.284, 0.8143, 1.28, 0.8152, 1.275, 0.7192, 1.239, 0.32, 1.25, 0.4194, 1.248, 0.4197, 1.235, 0.3206, -0.08089, 0.6754, -0.08089, 0.7504, -0.08316, 0.751, -0.08543, 0.6767, 1.217, 0.7168, 1.231, 0.6177, 1.233, 0.618, 1.222, 0.7174, 1.284, 0.8143, 1.287, 0.9093, 1.285, 0.9098, 1.28, 0.8152, 1.25, 0.4194, 1.262, 0.5187, 1.262, 0.5187, 1.248, 0.4197, -0.08089, 0.7504, -0.08123, 0.826, -0.08123, 0.826, -0.08316, 0.751, 1.231, 0.6177, 1.245, 0.5187, 1.245, 0.5187, 1.233, 0.618, 1.287, 0.9093, 1.291, 1.004, 1.291, 1.004, 1.285, 0.9098, 0.03646, 1.046, 0.02117, 1.117, 0.01306, 1.116, 0.02643, 1.044, 0.4637, 1.409, 0.4539, 1.32, 0.4617, 1.32, 0.4734, 1.408, -0.199, 0.863, -0.2126, 0.7912, -0.2045, 0.7902, -0.189, 0.8611, 1.234, 1.016, 1.216, 1.104, 1.208, 1.103, 1.224, 1.014, 0.02117, 1.117, 0.01985, 1.198, 0.01375, 1.198, 0.01306, 1.116, 0.4539, 1.32, 0.4548, 1.233, 0.4607, 1.233, 0.4617, 1.32, -0.2126, 0.7912, -0.2119, 0.7097, -0.2058, 0.7094, -0.2045, 0.7902, 1.216, 1.104, 1.215, 1.192, 1.209, 1.191, 1.208, 1.103, 0.01985, 1.198, 0.01652, 1.279, 0.01245, 1.279, 0.01375, 1.198, 0.4548, 1.233, 0.4543, 1.145, 0.4582, 1.146, 0.4607, 1.233, -0.2119, 0.7097, -0.2132, 0.6298, -0.2091, 0.6297, -0.2058, 0.7094, 1.215, 1.192, 1.211, 1.28, 1.207, 1.28, 1.209, 1.191, 0.01652, 1.279, 0.0185, 1.362, 0.01648, 1.362, 0.01245, 1.279, 0.4543, 1.145, 0.4578, 1.059, 0.4597, 1.06, 0.4582, 1.146, -0.2132, 0.6298, -0.2091, 0.5471, -0.2071, 0.5473, -0.2091, 0.6297, 1.211, 1.28, 1.213, 1.367, 1.211, 1.367, 1.207, 1.28, 0.0185, 1.362, 0.03646, 1.448, 0.03646, 1.448, 0.01648, 1.362, 0.4578, 1.059, 0.4734, 0.9833, 0.4734, 0.9833, 0.4597, 1.06, -0.2091, 0.5471, -0.189, 0.4609, -0.189, 0.4609, -0.2071, 0.5473, 1.213, 1.367, 1.234, 1.446, 1.234, 1.446, 1.211, 1.367, 0.727, 1.093, 0.7207, 1.158, 0.7151, 1.156, 0.7199, 1.09, 0.4042, 1.363, 0.4, 1.29, 0.4063, 1.289, 0.412, 1.361, 0.05822, 1.41, 0.04881, 1.335, 0.05479, 1.334, 0.06572, 1.408, 0.7855, 0.9642, 0.7858, 0.8964, 0.7915, 0.898, 0.7926, 0.9662, 0.7207, 1.158, 0.7122, 1.223, 0.7079, 1.222, 0.7151, 1.156, 0.4, 1.29, 0.3938, 1.216, 0.3985, 1.216, 0.4063, 1.289, 0.04881, 1.335, 0.03718, 1.26, 0.0417, 1.259, 0.05479, 1.334, 0.7858, 0.8964, 0.7884, 0.8283, 0.7926, 0.8293, 0.7915, 0.898, 0.7122, 1.223, 0.7167, 1.286, 0.7139, 1.286, 0.7079, 1.222, 0.3938, 1.216, 0.3995, 1.146, 0.4026, 1.145, 0.3985, 1.216, 0.03718, 1.26, 0.03812, 1.185, 0.04114, 1.185, 0.0417, 1.259, -0.08089, 0.4578, -0.08229, 0.527, -0.08492, 0.5261, -0.08484, 0.4562, 0.7167, 1.286, 0.727, 1.348, 0.7256, 1.348, 0.7139, 1.286, 0.3995, 1.146, 0.4105, 1.077, 0.412, 1.077, 0.4026, 1.145, 0.03812, 1.185, 0.04468, 1.112, 0.04618, 1.112, 0.04114, 1.185, -0.08229, 0.527, -0.08278, 0.5988, -0.08409, 0.5985, -0.08492, 0.5261, 0.1767, 0.5575, 0.1777, 0.4805, 0.1777, 0.4805, 0.1777, 0.5579, 0.1754, 0.5578, 0.1777, 0.4805, 0.1777, 0.4805, 0.1767, 0.5575, 0.04468, 1.112, 0.06572, 1.044, 0.06572, 1.044, 0.04618, 1.112, -0.08278, 0.5988, -0.08089, 0.6754, -0.08089, 0.6754, -0.08409, 0.5985, 0.5267, 0.4574, 0.5251, 0.519, 0.5202, 0.5188, 0.5206, 0.4571, 0.5431, 1.391, 0.5335, 1.328, 0.5383, 1.327, 0.5491, 1.39, 0.9586, 1.343, 0.9503, 1.28, 0.9552, 1.279, 0.9646, 1.343, 0.3354, 1.06, 0.3244, 1.123, 0.3196, 1.122, 0.3294, 1.06, 0.5251, 0.519, 0.5267, 0.5791, 0.5231, 0.5794, 0.5202, 0.5188, 0.5335, 1.328, 0.5269, 1.264, 0.5306, 1.264, 0.5383, 1.327, 0.9503, 1.28, 0.9448, 1.216, 0.9484, 1.216, 0.9552, 1.279, 0.3244, 1.123, 0.3165, 1.186, 0.3129, 1.186, 0.3196, 1.122, 0.2465, 0.6753, 0.2465, 0.6169, 0.249, 0.6169, 0.2501, 0.6757, 0.5269, 1.264, 0.5355, 1.198, 0.538, 1.198, 0.5306, 1.264, 0.9448, 1.216, 0.9525, 1.159, 0.9549, 1.16, 0.9484, 1.216, 0.3165, 1.186, 0.3241, 1.252, 0.3217, 1.253, 0.3129, 1.186, 0.2465, 0.6169, 0.2454, 0.5576, 0.2467, 0.5576, 0.249, 0.6169, 0.5355, 1.198, 0.5455, 1.132, 0.5467, 1.132, 0.538, 1.198, 0.9525, 1.159, 0.9612, 1.104, 0.9625, 1.104, 0.9549, 1.16, 0.3241, 1.252, 0.3329, 1.318, 0.3317, 1.318, 0.3217, 1.253, 0.2454, 0.5576, 0.2501, 0.5015, 0.2501, 0.5015, 0.2467, 0.5576, 0.5455, 1.132, 0.5491, 1.066, 0.5491, 1.066, 0.5467, 1.132, 0.9612, 1.104, 0.9646, 1.045, 0.9646, 1.045, 0.9625, 1.104, 0.3329, 1.318, 0.3354, 1.384, 0.3354, 1.384, 0.3317, 1.318, 0.7935, 0.4318, 0.7885, 0.4837, 0.7855, 0.4842, 0.7898, 0.432, 0.682, 1.36, 0.6691, 1.307, 0.6716, 1.307, 0.6851, 1.359, 0.1746, 0.6124, 0.1752, 0.5579, 0.1777, 0.5584, 0.1777, 0.6128, 0.4296, 1.077, 0.4161, 1.13, 0.4136, 1.13, 0.4265, 1.077, 0.7885, 0.4837, 0.7889, 0.5302, 0.7867, 0.5308, 0.7855, 0.4842, 0.6691, 1.307, 0.6709, 1.253, 0.6728, 1.253, 0.6716, 1.307, 0.09107, 0.6179, 0.09048, 0.5757, 0.09276, 0.5752, 0.0941, 0.6169, 0.4161, 1.13, 0.4173, 1.185, 0.4154, 1.185, 0.4136, 1.13, 0.7889, 0.5302, 0.7911, 0.5745, 0.7896, 0.5749, 0.7867, 0.5308, 0.6709, 1.253, 0.6774, 1.198, 0.6787, 1.198, 0.6728, 1.253, 0.09048, 0.5757, 0.09181, 0.5311, 0.09333, 0.5307, 0.09276, 0.5752, 0.4173, 1.185, 0.4232, 1.239, 0.4219, 1.239, 0.4154, 1.185, 0.7911, 0.5745, 0.7935, 0.6186, 0.7928, 0.6187, 0.7896, 0.5749, 0.6774, 1.198, 0.6845, 1.144, 0.6851, 1.144, 0.6787, 1.198, 0.09181, 0.5311, 0.09334, 0.4863, 0.0941, 0.4861, 0.09333, 0.5307, 0.4232, 1.239, 0.4296, 1.293, 0.429, 1.293, 0.4219, 1.239, 0.7935, 0.6186, 0.7915, 0.6682, 0.7915, 0.6682, 0.7928, 0.6187, 0.6845, 1.144, 0.6798, 1.09, 0.6798, 1.09, 0.6851, 1.144, -0.3828, 0.4805, -0.3822, 0.428, -0.3822, 0.428, -0.3822, 0.4807, 0.4296, 1.293, 0.4243, 1.348, 0.4243, 1.348, 0.429, 1.293, 0.8109, 1.095, 0.7995, 1.134, 0.7979, 1.133, 0.809, 1.095, 0.7293, 0.7017, 0.727, 0.6595, 0.7285, 0.6596, 0.7311, 0.7016, -0.04763, 1.296, -0.05886, 1.257, -0.05725, 1.257, -0.04567, 1.296, 0.7934, 0.6685, 0.7871, 0.7102, 0.7855, 0.7102, 0.7914, 0.6682, 0.7995, 1.134, 0.7969, 1.175, 0.7957, 1.175, 0.7979, 1.133, 0.727, 0.6595, 0.7286, 0.6194, 0.7297, 0.6196, 0.7285, 0.6596, -0.05886, 1.257, -0.06111, 1.216, -0.0599, 1.215, -0.05725, 1.257, 0.7871, 0.7102, 0.7875, 0.7505, 0.7863, 0.7506, 0.7855, 0.7102, 0.7969, 1.175, 0.7948, 1.217, 0.794, 1.217, 0.7957, 1.175, 0.7286, 0.6194, 0.7304, 0.5796, 0.7311, 0.5798, 0.7297, 0.6196, -0.06111, 1.216, -0.06283, 1.174, -0.06201, 1.174, -0.0599, 1.215, 0.7875, 0.7505, 0.7883, 0.7907, 0.7875, 0.7908, 0.7863, 0.7506, 0.7948, 1.217, 0.7984, 1.259, 0.798, 1.26, 0.794, 1.217, -0.2096, 0.9378, -0.2132, 0.9024, -0.2128, 0.9024, -0.2088, 0.9377, -0.06283, 1.174, -0.05876, 1.131, -0.05837, 1.132, -0.06201, 1.174, 0.7883, 0.7907, 0.7934, 0.8281, 0.793, 0.8283, 0.7875, 0.7908, 0.7984, 1.259, 0.8109, 1.299, 0.8109, 1.299, 0.798, 1.26, -0.2132, 0.9024, -0.2088, 0.863, -0.2088, 0.863, -0.2128, 0.9024, -0.05876, 1.131, -0.04567, 1.092, -0.04567, 1.092, -0.05837, 1.132, -0.08549, 0.4937, -0.08513, 0.4562, -0.08513, 0.4562, -0.08513, 0.4938])
me_mesh.materials.append(mat_material)
me_mesh.use_remesh_preserve_volume = False
me_mesh.use_remesh_preserve_attributes = False
me_mesh.use_mirror_vertex_groups = False
me_mesh.update()

# ---- objects
ob_plane = bpy.data.objects.new('Plane', me_plane)
ob_tree = bpy.data.objects.new('tree', me_mesh)

# ---- transforms, parenting, visibility, modifiers, constraints
ob_plane.location = (0.0, 0.0, 8.885)
ob_plane.rotation_euler = (1.571, -0.0, 0.0)
ob_plane.scale = (3.549, 8.862, 2.652)
ob_plane.lineart.crease_threshold = 0.0
ob_tree.location = (0.0, 0.0, 0.0)
ob_tree.rotation_euler = (-0.05681, -0.0, 0.0)
ob_tree.lineart.crease_threshold = 0.0

# ---- collection membership
col_collection_1.objects.link(ob_plane)
col_collection_1.objects.link(ob_tree)

# ---- scene / render settings (as saved in the file)
scene.frame_start = 1; scene.frame_end = 250; scene.frame_set(1)
scene.render.engine = 'BLENDER_EEVEE_NEXT'
scene.render.image_settings.compression = 90
scene.render.resolution_percentage = 50
scene.render.dither_intensity = 0.0
scene.cycles.use_denoising = False
scene.cycles.samples = 10
scene.cycles.sampling_pattern = 'TABULATED_SOBOL'
scene.cycles.light_sampling_threshold = 0.0
scene.cycles.use_adaptive_sampling = False
scene.cycles.use_light_tree = False
scene.cycles.blur_glossy = 0.0
scene.cycles.volume_bounces = 1
scene.cycles.pixel_filter_type = 'GAUSSIAN'
scene.cycles.sample_clamp_indirect = 0.0
scene.view_settings.view_transform = 'Standard'
bpy.context.view_layer.update()

# ---- added for rendering (the .blend has no active camera and no usable light): camera, sun
cam_auto = bpy.data.cameras.new('AutoCamera')
cam_auto.lens = 50.0
cam_auto.sensor_width = 36.0
cam_auto.clip_end = 1000.0
ob_auto_camera = bpy.data.objects.new('AutoCamera', cam_auto)
scene.collection.objects.link(ob_auto_camera)
ob_auto_camera.location = (18.0775, -21.9246, 22.4993)
ob_auto_camera.rotation_euler = (1.09748, -7.21219e-08, 0.694738)
scene.camera = ob_auto_camera
light_auto_sun = bpy.data.lights.new('AutoSun', 'SUN')
light_auto_sun.energy = 3.0
light_auto_sun.angle = 0.0523599
ob_auto_sun = bpy.data.objects.new('AutoSun', light_auto_sun)
scene.collection.objects.link(ob_auto_sun)
ob_auto_sun.rotation_euler = (0.872665, 0.174533, 0.523599)
bpy.context.view_layer.update()

